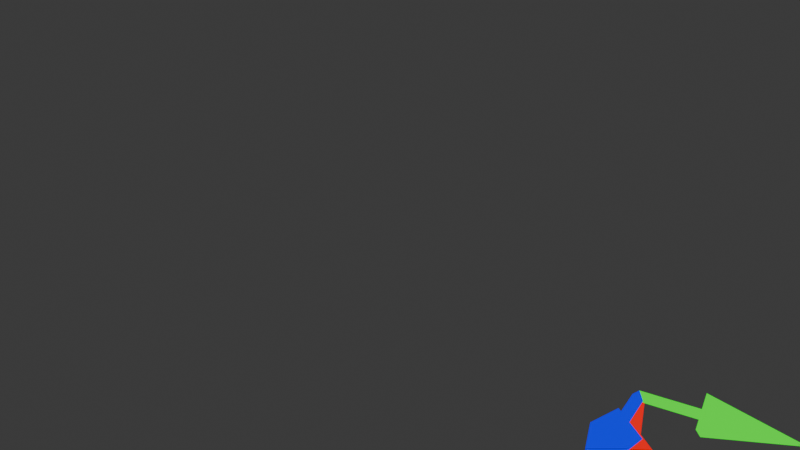 # Source: Aite_4.3_Custom_Matrix.blend  (saved by Blender 4.3.32; exported with 4.5.12 LTS)
import bpy
from mathutils import Matrix  # noqa: F401  (used for matrix-valued properties, if any)

bpy.ops.wm.read_factory_settings(use_empty=True)
scene = bpy.context.scene
scene.name = 'Scene'

# ---- collections
col_collection = bpy.data.collections.new('Collection'); scene.collection.children.link(col_collection)

# ---- materials (node trees are filled in below, after node groups)
mat_cd_emission = bpy.data.materials.new('Cd Emission')
mat_cd_emission.alpha_threshold = 0.0
mat_cd_emission.roughness = 0.5
mat_cd_emission.line_color = (0.0, 0.0, 0.0, 1.0)

# ---- node groups
ng_set_matrix = bpy.data.node_groups.new('Set Matrix', 'GeometryNodeTree')
_s = ng_set_matrix.interface.new_socket(name='Matrix', in_out='OUTPUT', socket_type='NodeSocketMatrix')
_s = ng_set_matrix.interface.new_socket(name='X axis', in_out='INPUT', socket_type='NodeSocketVector')
_s.min_value = -1e+04
_s.max_value = 1e+04
_s.hide_value = True
_s = ng_set_matrix.interface.new_socket(name='Y axis', in_out='INPUT', socket_type='NodeSocketVector')
_s.min_value = -1e+04
_s.max_value = 1e+04
_s.hide_value = True
_s = ng_set_matrix.interface.new_socket(name='Z axis', in_out='INPUT', socket_type='NodeSocketVector')
_s.min_value = -1e+04
_s.max_value = 1e+04
_s.hide_value = True
_s = ng_set_matrix.interface.new_socket(name='Translation', in_out='INPUT', socket_type='NodeSocketVector')
_s.min_value = -1e+04
_s.max_value = 1e+04
_N = ng_set_matrix.nodes; _L = ng_set_matrix.links
n0 = _N.new('NodeGroupOutput'); n0.name = 'Group Output'; n0.location = (290, 0)
n1 = _N.new('NodeGroupInput'); n1.name = 'Group Input'; n1.location = (-300, 0)
n2 = _N.new('FunctionNodeCombineMatrix'); n2.name = 'Combine Matrix.001'; n2.location = (100, 120)
n3 = _N.new('ShaderNodeSeparateXYZ'); n3.name = 'Separate XYZ'; n3.location = (-100, 60)
n3.hide = True
n4 = _N.new('ShaderNodeSeparateXYZ'); n4.name = 'Separate XYZ.001'; n4.location = (-100, 0)
n4.hide = True
n5 = _N.new('ShaderNodeSeparateXYZ'); n5.name = 'Separate XYZ.002'; n5.location = (-100, -60)
n5.hide = True
n6 = _N.new('ShaderNodeSeparateXYZ'); n6.name = 'Separate XYZ.003'; n6.location = (-100, -120)
n6.hide = True
_L.new(n3.outputs[2], n2.inputs[2])
_L.new(n6.outputs[0], n2.inputs[12])
_L.new(n5.outputs[2], n2.inputs[10])
_L.new(n5.outputs[0], n2.inputs[8])
_L.new(n5.outputs[1], n2.inputs[9])
_L.new(n6.outputs[2], n2.inputs[14])
_L.new(n3.outputs[1], n2.inputs[1])
_L.new(n6.outputs[1], n2.inputs[13])
_L.new(n4.outputs[0], n2.inputs[4])
_L.new(n4.outputs[1], n2.inputs[5])
_L.new(n4.outputs[2], n2.inputs[6])
_L.new(n3.outputs[0], n2.inputs[0])
_L.new(n1.outputs[0], n3.inputs[0])
_L.new(n1.outputs[2], n5.inputs[0])
_L.new(n1.outputs[1], n4.inputs[0])
_L.new(n2.outputs[0], n0.inputs[0])
_L.new(n1.outputs[3], n6.inputs[0])
n0.is_active_output = True
ng_separate_matrix_to_vector = bpy.data.node_groups.new('Separate Matrix to Vector', 'GeometryNodeTree')
_s = ng_separate_matrix_to_vector.interface.new_socket(name='X axis', in_out='OUTPUT', socket_type='NodeSocketVector')
_s = ng_separate_matrix_to_vector.interface.new_socket(name='Y axis', in_out='OUTPUT', socket_type='NodeSocketVector')
_s = ng_separate_matrix_to_vector.interface.new_socket(name='Z axis', in_out='OUTPUT', socket_type='NodeSocketVector')
_s = ng_separate_matrix_to_vector.interface.new_socket(name='Translation', in_out='OUTPUT', socket_type='NodeSocketVector')
_s = ng_separate_matrix_to_vector.interface.new_socket(name='Matrix', in_out='INPUT', socket_type='NodeSocketMatrix')
_N = ng_separate_matrix_to_vector.nodes; _L = ng_separate_matrix_to_vector.links
n0 = _N.new('NodeGroupOutput'); n0.name = 'Group Output'; n0.location = (280, 0)
n1 = _N.new('NodeGroupInput'); n1.name = 'Group Input'; n1.location = (-290, 0)
n2 = _N.new('FunctionNodeSeparateMatrix'); n2.name = 'Separate Matrix'; n2.location = (-90, 140)
n3 = _N.new('ShaderNodeCombineXYZ'); n3.name = 'Combine XYZ'; n3.location = (90, 140)
n4 = _N.new('ShaderNodeCombineXYZ'); n4.name = 'Combine XYZ.001'; n4.location = (90, 0)
n5 = _N.new('ShaderNodeCombineXYZ'); n5.name = 'Combine XYZ.002'; n5.location = (90, -140)
n6 = _N.new('ShaderNodeCombineXYZ'); n6.name = 'Combine XYZ.003'; n6.location = (80, -280)
_L.new(n2.outputs[5], n4.inputs[1])
_L.new(n2.outputs[9], n5.inputs[1])
_L.new(n2.outputs[2], n3.inputs[2])
_L.new(n2.outputs[6], n4.inputs[2])
_L.new(n2.outputs[8], n5.inputs[0])
_L.new(n2.outputs[0], n3.inputs[0])
_L.new(n2.outputs[10], n5.inputs[2])
_L.new(n2.outputs[4], n4.inputs[0])
_L.new(n2.outputs[1], n3.inputs[1])
_L.new(n3.outputs[0], n0.inputs[0])
_L.new(n4.outputs[0], n0.inputs[1])
_L.new(n5.outputs[0], n0.inputs[2])
_L.new(n2.outputs[12], n6.inputs[0])
_L.new(n2.outputs[13], n6.inputs[1])
_L.new(n2.outputs[14], n6.inputs[2])
_L.new(n6.outputs[0], n0.inputs[3])
_L.new(n1.outputs[0], n2.inputs[0])
n0.is_active_output = True
ng_sample_curves_matrix = bpy.data.node_groups.new('Sample Curves Matrix', 'GeometryNodeTree')
_s = ng_sample_curves_matrix.interface.new_socket(name='Matrix', in_out='OUTPUT', socket_type='NodeSocketMatrix')
_s = ng_sample_curves_matrix.interface.new_socket(name='Position', in_out='OUTPUT', socket_type='NodeSocketVector')
_s = ng_sample_curves_matrix.interface.new_socket(name='Curves', in_out='INPUT', socket_type='NodeSocketGeometry')
_s = ng_sample_curves_matrix.interface.new_socket(name='Factor', in_out='INPUT', socket_type='NodeSocketFloat')
_s.subtype = 'FACTOR'
_s.min_value = 0.0
_s.max_value = 1.0
_s = ng_sample_curves_matrix.interface.new_socket(name='All Curves', in_out='INPUT', socket_type='NodeSocketBool')
_s = ng_sample_curves_matrix.interface.new_socket(name='Curve Index', in_out='INPUT', socket_type='NodeSocketInt')
_N = ng_sample_curves_matrix.nodes; _L = ng_sample_curves_matrix.links
n0 = _N.new('NodeGroupOutput'); n0.name = 'Group Output'; n0.location = (640, 20)
n1 = _N.new('NodeGroupInput'); n1.name = 'Group Input'; n1.location = (-640, 0)
n2 = _N.new('GeometryNodeSampleCurve'); n2.name = 'Sample Curve'; n2.location = (-280, 40)
n3 = _N.new('ShaderNodeVectorMath'); n3.name = 'Vector Math'; n3.location = (-100, -40)
n3.hide = True
n3.operation = 'CROSS_PRODUCT'
n4 = _N.new('ShaderNodeVectorMath'); n4.name = 'Vector Math.001'; n4.location = (60, -40)
n4.hide = True
n4.operation = 'NORMALIZE'
n5 = _N.new('GeometryNodeGroup'); n5.name = 'Group'; n5.location = (280, 40)
n5.node_tree = ng_set_matrix
n6 = _N.new('GeometryNodeSwitch'); n6.name = 'Switch'; n6.location = (460, 60)
n6.input_type = 'MATRIX'
n7 = _N.new('GeometryNodeSampleCurve'); n7.name = 'Sample Curve.001'; n7.location = (-280, -280)
n7.use_all_curves = True
n8 = _N.new('ShaderNodeVectorMath'); n8.name = 'Vector Math.002'; n8.location = (-100, -360)
n8.hide = True
n8.operation = 'CROSS_PRODUCT'
n9 = _N.new('ShaderNodeVectorMath'); n9.name = 'Vector Math.003'; n9.location = (60, -360)
n9.hide = True
n9.operation = 'NORMALIZE'
n10 = _N.new('GeometryNodeGroup'); n10.name = 'Group.001'; n10.location = (280, -280)
n10.node_tree = ng_set_matrix
n11 = _N.new('GeometryNodeSwitch'); n11.name = 'Switch.001'; n11.location = (460, -120)
n11.input_type = 'VECTOR'
_L.new(n2.outputs[1], n5.inputs[3])
_L.new(n3.outputs[0], n4.inputs[0])
_L.new(n2.outputs[2], n3.inputs[0])
_L.new(n2.outputs[2], n5.inputs[1])
_L.new(n2.outputs[3], n5.inputs[2])
_L.new(n4.outputs[0], n5.inputs[0])
_L.new(n2.outputs[3], n3.inputs[1])
_L.new(n1.outputs[0], n2.inputs[0])
_L.new(n6.outputs[0], n0.inputs[0])
_L.new(n1.outputs[2], n6.inputs[0])
_L.new(n5.outputs[0], n6.inputs[1])
_L.new(n7.outputs[1], n10.inputs[3])
_L.new(n8.outputs[0], n9.inputs[0])
_L.new(n7.outputs[2], n8.inputs[0])
_L.new(n7.outputs[2], n10.inputs[1])
_L.new(n7.outputs[3], n10.inputs[2])
_L.new(n9.outputs[0], n10.inputs[0])
_L.new(n7.outputs[3], n8.inputs[1])
_L.new(n10.outputs[0], n6.inputs[2])
_L.new(n1.outputs[0], n7.inputs[0])
_L.new(n1.outputs[1], n7.inputs[2])
_L.new(n1.outputs[1], n2.inputs[2])
_L.new(n1.outputs[3], n2.inputs[4])
_L.new(n1.outputs[2], n11.inputs[0])
_L.new(n2.outputs[1], n11.inputs[1])
_L.new(n7.outputs[1], n11.inputs[2])
_L.new(n11.outputs[0], n0.inputs[1])
n0.is_active_output = True
ng_move_alone_curves = bpy.data.node_groups.new('Move Alone Curves', 'GeometryNodeTree')
_s = ng_move_alone_curves.interface.new_socket(name='Geometry', in_out='OUTPUT', socket_type='NodeSocketGeometry')
_s = ng_move_alone_curves.interface.new_socket(name='Geometry', in_out='INPUT', socket_type='NodeSocketGeometry')
_s = ng_move_alone_curves.interface.new_socket(name='Curves', in_out='INPUT', socket_type='NodeSocketGeometry')
_s = ng_move_alone_curves.interface.new_socket(name='Factor', in_out='INPUT', socket_type='NodeSocketFloat')
_s.subtype = 'FACTOR'
_s.min_value = 0.0
_s.max_value = 1.0
_s = ng_move_alone_curves.interface.new_socket(name='All Curves', in_out='INPUT', socket_type='NodeSocketBool')
_s = ng_move_alone_curves.interface.new_socket(name='Curve Index', in_out='INPUT', socket_type='NodeSocketInt')
_s = ng_move_alone_curves.interface.new_socket(name='Offset', in_out='INPUT', socket_type='NodeSocketVector')
_s.min_value = -1e+04
_s.max_value = 1e+04
_N = ng_move_alone_curves.nodes; _L = ng_move_alone_curves.links
n0 = _N.new('NodeGroupOutput'); n0.name = 'Group Output'; n0.location = (840, -40)
n1 = _N.new('NodeGroupInput'); n1.name = 'Group Input'; n1.location = (-1100, -40)
n2 = _N.new('GeometryNodeGroup'); n2.name = 'Group.004'; n2.location = (-740, -60)
n2.width = 228
n2.node_tree = ng_sample_curves_matrix
n3 = _N.new('GeometryNodeSetPosition'); n3.name = 'Set Position.001'; n3.location = (570, -40)
n4 = _N.new('GeometryNodeInputPosition'); n4.name = 'Position'; n4.location = (30, -180)
n5 = _N.new('FunctionNodeTransformPoint'); n5.name = 'Transform Point'; n5.location = (250, -140)
n6 = _N.new('GeometryNodeSetInstanceTransform'); n6.name = 'Set Instance Transform'; n6.location = (170, -60)
n7 = _N.new('FunctionNodeInputBool'); n7.name = 'Boolean'; n7.location = (30, -140)
n7.width = 100
n7.hide = True
n7.boolean = True
n7.outputs[0].default_value = False
n8 = _N.new('GeometryNodeGroup'); n8.name = 'Group'; n8.location = (30, -120)
n8.node_tree = ng_separate_matrix_to_vector
n9 = _N.new('GeometryNodeGroup'); n9.name = 'Group.001'; n9.location = (210, -80)
n9.node_tree = ng_set_matrix
n9.inputs[3].default_value = (0.0, 0.0, 0.0)
n10 = _N.new('FunctionNodeTransformPoint'); n10.name = 'Transform Point.001'; n10.location = (390, -40)
n11 = _N.new('GeometryNodeSetPosition'); n11.name = 'Set Position.002'; n11.location = (370, -40)
n12 = _N.new('GeometryNodeSeparateComponents'); n12.name = 'Separate Components'; n12.location = (-740, 160)
n13 = _N.new('GeometryNodeJoinGeometry'); n13.name = 'Join Geometry'; n13.location = (660, -60)
n13.width = 136
n13.hide = True
n14 = _N.new('GeometryNodeJoinGeometry'); n14.name = 'Join Geometry.001'; n14.location = (-520, 140)
n14.width = 136
n14.hide = True
n15 = _N.new('NodeFrame'); n15.name = 'Frame'; n15.location = (-100, -40)
n15.label = 'instance part'
n15.width = 540
n16 = _N.new('NodeFrame'); n16.name = 'Frame.001'; n16.location = (-100, 260)
n16.label = 'geo part'
n16.width = 740
n17 = _N.new('NodeFrame'); n17.name = 'Frame.002'; n17.location = (-100, -280)
n17.label = 'offset culculate'
n17.width = 560
n3.parent = n16
n4.parent = n16
n5.parent = n16
n6.parent = n15
n7.parent = n15
n8.parent = n17
n9.parent = n17
n10.parent = n17
n11.parent = n15
_L.new(n1.outputs[1], n2.inputs[0])
_L.new(n1.outputs[3], n2.inputs[2])
_L.new(n1.outputs[4], n2.inputs[3])
_L.new(n1.outputs[2], n2.inputs[1])
_L.new(n4.outputs[0], n5.inputs[0])
_L.new(n2.outputs[0], n5.inputs[1])
_L.new(n5.outputs[0], n3.inputs[2])
_L.new(n2.outputs[0], n6.inputs[2])
_L.new(n7.outputs[0], n6.inputs[1])
_L.new(n2.outputs[0], n8.inputs[0])
_L.new(n8.outputs[0], n9.inputs[0])
_L.new(n8.outputs[1], n9.inputs[1])
_L.new(n8.outputs[2], n9.inputs[2])
_L.new(n9.outputs[0], n10.inputs[1])
_L.new(n6.outputs[0], n11.inputs[0])
_L.new(n10.outputs[0], n11.inputs[3])
_L.new(n1.outputs[5], n10.inputs[0])
_L.new(n1.outputs[0], n12.inputs[0])
_L.new(n12.outputs[5], n6.inputs[0])
_L.new(n3.outputs[0], n13.inputs[0])
_L.new(n11.outputs[0], n13.inputs[0])
_L.new(n13.outputs[0], n0.inputs[0])
_L.new(n14.outputs[0], n3.inputs[0])
_L.new(n12.outputs[0], n14.inputs[0])
_L.new(n12.outputs[3], n14.inputs[0])
_L.new(n12.outputs[1], n14.inputs[0])
_L.new(n12.outputs[2], n14.inputs[0])
_L.new(n12.outputs[4], n14.inputs[0])
_L.new(n10.outputs[0], n3.inputs[3])
n0.is_active_output = True
ng_stretch_alone_curve = bpy.data.node_groups.new('Stretch Alone Curve', 'GeometryNodeTree')
_s = ng_stretch_alone_curve.interface.new_socket(name='Geometry', in_out='OUTPUT', socket_type='NodeSocketGeometry')
_s = ng_stretch_alone_curve.interface.new_socket(name='Geometry', in_out='INPUT', socket_type='NodeSocketGeometry')
_s = ng_stretch_alone_curve.interface.new_socket(name='Curves', in_out='INPUT', socket_type='NodeSocketGeometry')
_s = ng_stretch_alone_curve.interface.new_socket(name='To Min', in_out='INPUT', socket_type='NodeSocketFloat')
_s.min_value = 0.0
_s.max_value = 1.0
_s = ng_stretch_alone_curve.interface.new_socket(name='To Max', in_out='INPUT', socket_type='NodeSocketFloat')
_s.default_value = 1.0
_s.min_value = 0.0
_s.max_value = 1.0
_s = ng_stretch_alone_curve.interface.new_socket(name='Curve Index', in_out='INPUT', socket_type='NodeSocketInt')
_N = ng_stretch_alone_curve.nodes; _L = ng_stretch_alone_curve.links
n0 = _N.new('NodeGroupOutput'); n0.name = 'Group Output'; n0.location = (960, -160)
n1 = _N.new('NodeGroupInput'); n1.name = 'Group Input'; n1.location = (-660, 0)
n2 = _N.new('GeometryNodeGroup'); n2.name = 'Group.006'; n2.location = (300, 60)
n2.width = 236
n2.node_tree = ng_sample_curves_matrix
n2.inputs[2].default_value = False
n3 = _N.new('FunctionNodeTransformPoint'); n3.name = 'Transform Point.002'; n3.location = (600, -20)
n4 = _N.new('GeometryNodeInputPosition'); n4.name = 'Position.001'; n4.location = (-460, -70)
n5 = _N.new('GeometryNodeSetPosition'); n5.name = 'Set Position'; n5.location = (780, 20)
n6 = _N.new('GeometryNodeBoundBox'); n6.name = 'Bounding Box'; n6.location = (-280, -120)
n7 = _N.new('ShaderNodeSeparateXYZ'); n7.name = 'Separate XYZ'; n7.location = (-100, -160)
n7.hide = True
n8 = _N.new('ShaderNodeSeparateXYZ'); n8.name = 'Separate XYZ.001'; n8.location = (-100, -210)
n8.hide = True
n9 = _N.new('ShaderNodeMapRange'); n9.name = 'Map Range'; n9.location = (80, -160)
n10 = _N.new('ShaderNodeSeparateXYZ'); n10.name = 'Separate XYZ.002'; n10.location = (-100, -60)
n10.hide = True
n11 = _N.new('GeometryNodeCaptureAttribute'); n11.name = 'Capture Attribute'; n11.location = (-280, 20)
n11.capture_items.clear()
_L.new(n11.outputs[1], n3.inputs[0])
_L.new(n2.outputs[0], n3.inputs[1])
_L.new(n6.outputs[1], n7.inputs[0])
_L.new(n6.outputs[2], n8.inputs[0])
_L.new(n11.outputs[1], n10.inputs[0])
_L.new(n4.outputs[0], n11.inputs[1])
_L.new(n7.outputs[1], n9.inputs[1])
_L.new(n3.outputs[0], n5.inputs[2])
_L.new(n8.outputs[1], n9.inputs[2])
_L.new(n10.outputs[1], n9.inputs[0])
_L.new(n9.outputs[0], n2.inputs[1])
_L.new(n11.outputs[0], n5.inputs[0])
_L.new(n1.outputs[1], n2.inputs[0])
_L.new(n1.outputs[0], n6.inputs[0])
_L.new(n1.outputs[0], n11.inputs[0])
_L.new(n5.outputs[0], n0.inputs[0])
_L.new(n1.outputs[2], n9.inputs[3])
_L.new(n1.outputs[3], n9.inputs[4])
_L.new(n1.outputs[4], n2.inputs[3])
n0.is_active_output = True
ng_matrix_axis_mesh_temple = bpy.data.node_groups.new('Matrix Axis Mesh Temple', 'GeometryNodeTree')
_s = ng_matrix_axis_mesh_temple.interface.new_socket(name='Geometry', in_out='OUTPUT', socket_type='NodeSocketGeometry')
_s = ng_matrix_axis_mesh_temple.interface.new_socket(name='Size', in_out='INPUT', socket_type='NodeSocketFloat')
_s.default_value = 0.1
_s.min_value = 0.0001
_s = ng_matrix_axis_mesh_temple.interface.new_socket(name='Length', in_out='INPUT', socket_type='NodeSocketFloat')
_s.subtype = 'DISTANCE'
_s.default_value = 6.0
_s = ng_matrix_axis_mesh_temple.interface.new_socket(name='Scale', in_out='INPUT', socket_type='NodeSocketFloat')
_s.default_value = 0.5
_s.min_value = -1e+04
_s.max_value = 1e+04
_N = ng_matrix_axis_mesh_temple.nodes; _L = ng_matrix_axis_mesh_temple.links
n0 = _N.new('NodeGroupOutput'); n0.name = 'Group Output'; n0.location = (1820, 220)
n1 = _N.new('NodeGroupInput'); n1.name = 'Group Input'; n1.location = (-2120, -520)
n2 = _N.new('GeometryNodeMeshCone'); n2.name = 'Cone'; n2.location = (-1280, -660)
n2.inputs[0].default_value = 4
n3 = _N.new('GeometryNodeStoreNamedAttribute'); n3.name = 'Store Named Attribute'; n3.location = (940, -260)
n3.label = 'Cd B'
n3.data_type = 'FLOAT_VECTOR'
n3.domain = 'INSTANCE'
n3.inputs[2].default_value = 'Cd'
n3.inputs[3].default_value = (0.0, 0.0, 1.0)
n4 = _N.new('GeometryNodeCurveToMesh'); n4.name = 'Curve to Mesh'; n4.location = (-1460, -380)
n4.inputs[3].default_value = True
n5 = _N.new('GeometryNodeCurvePrimitiveLine'); n5.name = 'Curve Line'; n5.location = (-1640, -380)
n6 = _N.new('GeometryNodeCurvePrimitiveCircle'); n6.name = 'Curve Circle'; n6.location = (-1480, -680)
n6.inputs[0].default_value = 4
n7 = _N.new('GeometryNodeJoinGeometry'); n7.name = 'Join Geometry'; n7.location = (-1060, -420)
n7.hide = True
n8 = _N.new('GeometryNodeInstanceOnPoints'); n8.name = 'Instance on Points'; n8.location = (-1060, -600)
n9 = _N.new('GeometryNodeInputIndex'); n9.name = 'Index'; n9.location = (-1640, -880)
n10 = _N.new('FunctionNodeBooleanMath'); n10.name = 'Boolean Math'; n10.location = (-1480, -900)
n10.hide = True
n10.operation = 'NOT'
n11 = _N.new('GeometryNodeGeometryToInstance'); n11.name = 'Geometry to Instance.001'; n11.location = (-1260, -420)
n11.hide = True
n12 = _N.new('ShaderNodeMath'); n12.name = 'Math'; n12.location = (-1800, -720)
n12.operation = 'MULTIPLY'
n12.inputs[1].default_value = 4.0
n13 = _N.new('ShaderNodeMath'); n13.name = 'Math.001'; n13.location = (-1480, -940)
n13.operation = 'MULTIPLY'
n13.inputs[1].default_value = 3.8
n14 = _N.new('GeometryNodeStoreNamedAttribute'); n14.name = 'Store Named Attribute.001'; n14.location = (940, 220)
n14.label = 'Cd G'
n14.data_type = 'FLOAT_VECTOR'
n14.domain = 'INSTANCE'
n14.inputs[2].default_value = 'Cd'
n14.inputs[3].default_value = (0.0, 1.0, 0.0)
n15 = _N.new('GeometryNodeTransform'); n15.name = 'Transform Geometry'; n15.location = (460, 80)
n15.inputs[2].default_value = (-1.571, 0.0, 0.0)
n16 = _N.new('GeometryNodeTransform'); n16.name = 'Transform Geometry.001'; n16.location = (400, 520)
n16.hide = True
n16.inputs[2].default_value = (0.0, 1.571, 0.0)
n17 = _N.new('GeometryNodeStoreNamedAttribute'); n17.name = 'Store Named Attribute.002'; n17.location = (940, 540)
n17.label = 'Cd R'
n17.data_type = 'FLOAT_VECTOR'
n17.domain = 'INSTANCE'
n17.inputs[2].default_value = 'Cd'
n17.inputs[3].default_value = (1.0, 0.0, 0.0)
n18 = _N.new('GeometryNodeJoinGeometry'); n18.name = 'Join Geometry.001'; n18.location = (1190, 190)
n19 = _N.new('GeometryNodeSetMaterial'); n19.name = 'Set Material'; n19.location = (1410, 230)
n19.inputs[2].default_value = mat_cd_emission
n20 = _N.new('NodeReroute'); n20.name = 'Reroute'; n20.location = (-1860, -560)
n20.width = 16
n20.socket_idname = 'NodeSocketFloat'
n21 = _N.new('GeometryNodeStringToCurves'); n21.name = 'String to Curves'; n21.location = (-360, 780)
n21.font = None
n21.align_x = 'CENTER'
n21.align_y = 'MIDDLE'
n21.inputs[0].default_value = 'X'
n22 = _N.new('GeometryNodeJoinGeometry'); n22.name = 'Join Geometry.002'; n22.location = (730, 500)
n22.hide = True
n23 = _N.new('GeometryNodeFillCurve'); n23.name = 'Fill Curve'; n23.location = (60, 780)
n24 = _N.new('GeometryNodeGeometryToInstance'); n24.name = 'Geometry to Instance'; n24.location = (220, 780)
n25 = _N.new('GeometryNodeSetPosition'); n25.name = 'Set Position'; n25.location = (400, 800)
n26 = _N.new('GeometryNodeTransform'); n26.name = 'Transform Geometry.002'; n26.location = (-120, 780)
n26.inputs[2].default_value = (1.571, 0.0, 0.0)
n27 = _N.new('GeometryNodeStringToCurves'); n27.name = 'String to Curves.001'; n27.location = (-360, 320)
n27.font = None
n27.align_x = 'CENTER'
n27.align_y = 'MIDDLE'
n27.inputs[0].default_value = 'Y'
n28 = _N.new('GeometryNodeFillCurve'); n28.name = 'Fill Curve.001'; n28.location = (60, 320)
n29 = _N.new('GeometryNodeGeometryToInstance'); n29.name = 'Geometry to Instance.002'; n29.location = (220, 320)
n30 = _N.new('GeometryNodeSetPosition'); n30.name = 'Set Position.001'; n30.location = (400, 340)
n31 = _N.new('GeometryNodeTransform'); n31.name = 'Transform Geometry.003'; n31.location = (-120, 320)
n31.inputs[2].default_value = (1.571, 0.0, 1.571)
n32 = _N.new('GeometryNodeJoinGeometry'); n32.name = 'Join Geometry.003'; n32.location = (680, 100)
n32.hide = True
n33 = _N.new('GeometryNodeStringToCurves'); n33.name = 'String to Curves.002'; n33.location = (-300, -480)
n33.font = None
n33.align_x = 'CENTER'
n33.align_y = 'MIDDLE'
n33.inputs[0].default_value = 'Z'
n34 = _N.new('GeometryNodeFillCurve'); n34.name = 'Fill Curve.002'; n34.location = (120, -480)
n35 = _N.new('GeometryNodeGeometryToInstance'); n35.name = 'Geometry to Instance.003'; n35.location = (280, -480)
n36 = _N.new('GeometryNodeSetPosition'); n36.name = 'Set Position.002'; n36.location = (460, -460)
n37 = _N.new('GeometryNodeTransform'); n37.name = 'Transform Geometry.004'; n37.location = (-60, -480)
n37.inputs[2].default_value = (1.571, 0.0, 1.571)
n38 = _N.new('GeometryNodeJoinGeometry'); n38.name = 'Join Geometry.004'; n38.location = (700, -360)
n38.hide = True
n39 = _N.new('ShaderNodeMath'); n39.name = 'Math.002'; n39.location = (-680, 300)
n39.inputs[0].default_value = 1.8
n40 = _N.new('ShaderNodeMath'); n40.name = 'Math.003'; n40.location = (-900, 200)
n40.inputs[1].default_value = -0.1
n41 = _N.new('ShaderNodeCombineXYZ'); n41.name = 'Combine XYZ'; n41.location = (220, 180)
n42 = _N.new('ShaderNodeMath'); n42.name = 'Math.004'; n42.location = (-900, -20)
n42.operation = 'SUBTRACT'
n42.inputs[1].default_value = 6.0
n43 = _N.new('ShaderNodeMath'); n43.name = 'Math.005'; n43.location = (-700, -20)
n43.inputs[0].default_value = 8.7
n44 = _N.new('ShaderNodeCombineXYZ'); n44.name = 'Combine XYZ.001'; n44.location = (220, -120)
n45 = _N.new('ShaderNodeCombineXYZ'); n45.name = 'Combine XYZ.002'; n45.location = (220, 660)
n46 = _N.new('GeometryNodeTransform'); n46.name = 'Transform Geometry.005'; n46.location = (1640, 220)
n47 = _N.new('ShaderNodeMath'); n47.name = 'Math.006'; n47.location = (1420, 0)
n47.inputs[1].default_value = 0.0
n48 = _N.new('GeometryNodeInputNamedAttribute'); n48.name = 'Named Attribute'; n48.location = (-1485, -380)
n48.inputs[0].default_value = 'radius'
n49 = _N.new('GeometryNodeSwitch'); n49.name = 'Switch'; n49.location = (-1485, -380)
n49.input_type = 'FLOAT'
n49.inputs[1].default_value = 1.0
_L.new(n7.outputs[0], n15.inputs[0])
_L.new(n10.outputs[0], n8.inputs[3])
_L.new(n38.outputs[0], n3.inputs[0])
_L.new(n2.outputs[0], n8.inputs[2])
_L.new(n20.outputs[0], n6.inputs[4])
_L.new(n5.outputs[0], n8.inputs[0])
_L.new(n17.outputs[0], n18.inputs[0])
_L.new(n12.outputs[0], n2.inputs[4])
_L.new(n11.outputs[0], n7.inputs[0])
_L.new(n12.outputs[0], n13.inputs[0])
_L.new(n14.outputs[0], n18.inputs[0])
_L.new(n5.outputs[0], n4.inputs[0])
_L.new(n20.outputs[0], n12.inputs[0])
_L.new(n6.outputs[0], n4.inputs[1])
_L.new(n18.outputs[0], n19.inputs[0])
_L.new(n13.outputs[0], n2.inputs[5])
_L.new(n8.outputs[0], n7.inputs[0])
_L.new(n3.outputs[0], n18.inputs[0])
_L.new(n7.outputs[0], n16.inputs[0])
_L.new(n4.outputs[0], n11.inputs[0])
_L.new(n9.outputs[0], n10.inputs[0])
_L.new(n46.outputs[0], n0.inputs[0])
_L.new(n1.outputs[0], n20.inputs[0])
_L.new(n16.outputs[0], n22.inputs[0])
_L.new(n26.outputs[0], n23.inputs[0])
_L.new(n23.outputs[0], n24.inputs[0])
_L.new(n24.outputs[0], n25.inputs[0])
_L.new(n1.outputs[1], n5.inputs[3])
_L.new(n22.outputs[0], n17.inputs[0])
_L.new(n25.outputs[0], n22.inputs[0])
_L.new(n21.outputs[0], n26.inputs[0])
_L.new(n31.outputs[0], n28.inputs[0])
_L.new(n28.outputs[0], n29.inputs[0])
_L.new(n29.outputs[0], n30.inputs[0])
_L.new(n27.outputs[0], n31.inputs[0])
_L.new(n15.outputs[0], n32.inputs[0])
_L.new(n30.outputs[0], n32.inputs[0])
_L.new(n32.outputs[0], n14.inputs[0])
_L.new(n37.outputs[0], n34.inputs[0])
_L.new(n34.outputs[0], n35.inputs[0])
_L.new(n35.outputs[0], n36.inputs[0])
_L.new(n33.outputs[0], n37.inputs[0])
_L.new(n7.outputs[0], n38.inputs[0])
_L.new(n36.outputs[0], n38.inputs[0])
_L.new(n39.outputs[0], n33.inputs[1])
_L.new(n39.outputs[0], n27.inputs[1])
_L.new(n39.outputs[0], n21.inputs[1])
_L.new(n40.outputs[0], n39.inputs[1])
_L.new(n20.outputs[0], n40.inputs[0])
_L.new(n41.outputs[0], n30.inputs[3])
_L.new(n1.outputs[1], n42.inputs[0])
_L.new(n42.outputs[0], n43.inputs[1])
_L.new(n43.outputs[0], n41.inputs[1])
_L.new(n43.outputs[0], n44.inputs[2])
_L.new(n44.outputs[0], n36.inputs[3])
_L.new(n45.outputs[0], n25.inputs[3])
_L.new(n43.outputs[0], n45.inputs[0])
_L.new(n19.outputs[0], n46.inputs[0])
_L.new(n47.outputs[0], n46.inputs[3])
_L.new(n1.outputs[2], n47.inputs[0])
_L.new(n48.outputs[1], n49.inputs[0])
_L.new(n48.outputs[0], n49.inputs[2])
_L.new(n49.outputs[0], n4.inputs[2])
n0.is_active_output = True
ng_separate_matrix_rotation = bpy.data.node_groups.new('Separate Matrix Rotation', 'GeometryNodeTree')
_s = ng_separate_matrix_rotation.interface.new_socket(name='3x3 Matrix', in_out='OUTPUT', socket_type='NodeSocketMatrix')
_s = ng_separate_matrix_rotation.interface.new_socket(name='Rotation', in_out='OUTPUT', socket_type='NodeSocketRotation')
_s = ng_separate_matrix_rotation.interface.new_socket(name='Translation', in_out='OUTPUT', socket_type='NodeSocketVector')
_s = ng_separate_matrix_rotation.interface.new_socket(name='4x4 Matrix', in_out='INPUT', socket_type='NodeSocketMatrix')
_s.hide_value = True
_N = ng_separate_matrix_rotation.nodes; _L = ng_separate_matrix_rotation.links
n0 = _N.new('NodeGroupOutput'); n0.name = 'Group Output'; n0.location = (480, 0)
n1 = _N.new('NodeGroupInput'); n1.name = 'Group Input'; n1.location = (-290, 0)
n2 = _N.new('GeometryNodeGroup'); n2.name = 'Group.009'; n2.location = (-100, 0)
n2.node_tree = ng_separate_matrix_to_vector
n3 = _N.new('GeometryNodeGroup'); n3.name = 'Group.010'; n3.location = (80, 0)
n3.node_tree = ng_set_matrix
n3.inputs[3].default_value = (0.0, 0.0, 0.0)
n4 = _N.new('FunctionNodeSeparateTransform'); n4.name = 'Separate Transform'; n4.location = (-100, -180)
_L.new(n2.outputs[1], n3.inputs[1])
_L.new(n2.outputs[0], n3.inputs[0])
_L.new(n2.outputs[2], n3.inputs[2])
_L.new(n1.outputs[0], n2.inputs[0])
_L.new(n3.outputs[0], n0.inputs[0])
_L.new(n1.outputs[0], n4.inputs[0])
_L.new(n4.outputs[1], n0.inputs[1])
_L.new(n2.outputs[3], n0.inputs[2])
n0.is_active_output = True
ng_custom_matrix_temple = bpy.data.node_groups.new('Custom Matrix Temple', 'GeometryNodeTree')
_s = ng_custom_matrix_temple.interface.new_socket(name='Geometry', in_out='OUTPUT', socket_type='NodeSocketGeometry')
_s = ng_custom_matrix_temple.interface.new_socket(name='Geometry', in_out='INPUT', socket_type='NodeSocketGeometry')
ng_custom_matrix_temple.is_modifier = True
# nodes of 'Custom Matrix Temple' reference scene objects; filled in after objects exist

# ---- material node trees
mat_cd_emission.use_nodes = True; mat_cd_emission.node_tree.nodes.clear()
_N = mat_cd_emission.node_tree.nodes; _L = mat_cd_emission.node_tree.links
n0 = _N.new('ShaderNodeOutputMaterial'); n0.name = 'Material Output'; n0.location = (300, 300)
n1 = _N.new('ShaderNodeEmission'); n1.name = 'Emission'; n1.location = (80, 300)
n2 = _N.new('ShaderNodeAttribute'); n2.name = 'Attribute'; n2.location = (-120, 300)
n2.attribute_type = 'INSTANCER'
n2.attribute_name = 'Cd'
_L.new(n2.outputs[0], n1.inputs[0])
_L.new(n1.outputs[0], n0.inputs[0])
n0.is_active_output = True

# ---- world
world_world = bpy.data.worlds.new('World'); scene.world = world_world
world_world.use_nodes = True; world_world.node_tree.nodes.clear()
_N = world_world.node_tree.nodes; _L = world_world.node_tree.links
n0 = _N.new('ShaderNodeOutputWorld'); n0.name = 'World Output'; n0.location = (300, 300)
n1 = _N.new('ShaderNodeBackground'); n1.name = 'Background'; n1.location = (10, 300)
n1.inputs[0].default_value = (0.05088, 0.05088, 0.05088, 1.0)
_L.new(n1.outputs[0], n0.inputs[0])
n0.is_active_output = True
world_world.color = (0.05088, 0.05088, 0.05088)
world_world.sun_shadow_jitter_overblur = 0.0

# ---- cameras
cam_camera = bpy.data.cameras.new('Camera')
cam_camera.clip_end = 100.0
cam_camera.ortho_scale = 7.314

# ---- lights
light_light = bpy.data.lights.new('Light', 'POINT')
light_light.energy = 1000.0
light_light.shadow_soft_size = 0.1

# ---- meshes
me_cube = bpy.data.meshes.new('Cube')
me_cube.from_pydata([(1.0, 1.0, 1.0), (1.0, 1.0, -1.0), (1.0, -1.0, 1.0), (1.0, -1.0, -1.0), (-1.0, 1.0, 1.0), (-1.0, 1.0, -1.0), (-1.0, -1.0, 1.0), (-1.0, -1.0, -1.0)], [], [(0, 4, 6, 2), (3, 2, 6, 7), (7, 6, 4, 5), (5, 1, 3, 7), (1, 0, 2, 3), (5, 4, 0, 1)])
_uv = me_cube.uv_layers.new(name='UVMap')
_uv.uv.foreach_set('vector', [0.625, 0.5, 0.875, 0.5, 0.875, 0.75, 0.625, 0.75, 0.375, 0.75, 0.625, 0.75, 0.625, 1.0, 0.375, 1.0, 0.375, 0.0, 0.625, 0.0, 0.625, 0.25, 0.375, 0.25, 0.125, 0.5, 0.375, 0.5, 0.375, 0.75, 0.125, 0.75, 0.375, 0.5, 0.625, 0.5, 0.625, 0.75, 0.375, 0.75, 0.375, 0.25, 0.625, 0.25, 0.625, 0.5, 0.375, 0.5])
me_cube.materials.append(mat_cd_emission)
me_cube.use_mirror_vertex_groups = False
me_cube.update()
me_suzanne = bpy.data.meshes.new('Suzanne')
me_suzanne.from_pydata([(0.4375, -0.7656, 0.1641), (-0.4375, -0.7656, 0.1641), (0.5, -0.6875, 0.09375), (-0.5, -0.6875, 0.09375), (0.5469, -0.5781, 0.05469), (-0.5469, -0.5781, 0.05469), (0.3516, -0.6172, -0.02344), (-0.3516, -0.6172, -0.02344), (0.3516, -0.7188, 0.03125), (-0.3516, -0.7188, 0.03125), (0.3516, -0.7812, 0.1328), (-0.3516, -0.7812, 0.1328), (0.2734, -0.7969, 0.1641), (-0.2734, -0.7969, 0.1641), (0.2031, -0.7422, 0.09375), (-0.2031, -0.7422, 0.09375), (0.1562, -0.6484, 0.05469), (-0.1562, -0.6484, 0.05469), (0.07812, -0.6562, 0.2422), (-0.07812, -0.6562, 0.2422), (0.1406, -0.7422, 0.2422), (-0.1406, -0.7422, 0.2422), (0.2422, -0.7969, 0.2422), (-0.2422, -0.7969, 0.2422), (0.2734, -0.7969, 0.3281), (-0.2734, -0.7969, 0.3281), (0.2031, -0.7422, 0.3906), (-0.2031, -0.7422, 0.3906), (0.1562, -0.6484, 0.4375), (-0.1562, -0.6484, 0.4375), (0.3516, -0.6172, 0.5156), (-0.3516, -0.6172, 0.5156), (0.3516, -0.7188, 0.4531), (-0.3516, -0.7188, 0.4531), (0.3516, -0.7812, 0.3594), (-0.3516, -0.7812, 0.3594), (0.4375, -0.7656, 0.3281), (-0.4375, -0.7656, 0.3281), (0.5, -0.6875, 0.3906), (-0.5, -0.6875, 0.3906), (0.5469, -0.5781, 0.4375), (-0.5469, -0.5781, 0.4375), (0.625, -0.5625, 0.2422), (-0.625, -0.5625, 0.2422), (0.5625, -0.6719, 0.2422), (-0.5625, -0.6719, 0.2422), (0.4688, -0.7578, 0.2422), (-0.4688, -0.7578, 0.2422), (0.4766, -0.7734, 0.2422), (-0.4766, -0.7734, 0.2422), (0.4453, -0.7812, 0.3359), (-0.4453, -0.7812, 0.3359), (0.3516, -0.8047, 0.375), (-0.3516, -0.8047, 0.375), (0.2656, -0.8203, 0.3359), (-0.2656, -0.8203, 0.3359), (0.2266, -0.8203, 0.2422), (-0.2266, -0.8203, 0.2422), (0.2656, -0.8203, 0.1562), (-0.2656, -0.8203, 0.1562), (0.3516, -0.8281, 0.2422), (-0.3516, -0.8281, 0.2422), (0.3516, -0.8047, 0.1172), (-0.3516, -0.8047, 0.1172), (0.4453, -0.7812, 0.1562), (-0.4453, -0.7812, 0.1562), (0.0, -0.7422, 0.4297), (0.0, -0.8203, 0.3516), (0.0, -0.7344, -0.6797), (0.0, -0.7812, -0.3203), (0.0, -0.7969, -0.1875), (0.0, -0.7188, -0.7734), (0.0, -0.6016, 0.4062), (0.0, -0.5703, 0.5703), (0.0, 0.5469, 0.8984), (0.0, 0.8516, 0.5625), (0.0, 0.8281, 0.07031), (0.0, 0.3516, -0.3828), (0.2031, -0.5625, -0.1875), (-0.2031, -0.5625, -0.1875), (0.3125, -0.5703, -0.4375), (-0.3125, -0.5703, -0.4375), (0.3516, -0.5703, -0.6953), (-0.3516, -0.5703, -0.6953), (0.3672, -0.5312, -0.8906), (-0.3672, -0.5312, -0.8906), (0.3281, -0.5234, -0.9453), (-0.3281, -0.5234, -0.9453), (0.1797, -0.5547, -0.9688), (-0.1797, -0.5547, -0.9688), (0.0, -0.5781, -0.9844), (0.4375, -0.5312, -0.1406), (-0.4375, -0.5312, -0.1406), (0.6328, -0.5391, -0.03906), (-0.6328, -0.5391, -0.03906), (0.8281, -0.4453, 0.1484), (-0.8281, -0.4453, 0.1484), (0.8594, -0.5938, 0.4297), (-0.8594, -0.5938, 0.4297), (0.7109, -0.625, 0.4844), (-0.7109, -0.625, 0.4844), (0.4922, -0.6875, 0.6016), (-0.4922, -0.6875, 0.6016), (0.3203, -0.7344, 0.7578), (-0.3203, -0.7344, 0.7578), (0.1562, -0.7578, 0.7188), (-0.1562, -0.7578, 0.7188), (0.0625, -0.75, 0.4922), (-0.0625, -0.75, 0.4922), (0.1641, -0.7734, 0.4141), (-0.1641, -0.7734, 0.4141), (0.125, -0.7656, 0.3047), (-0.125, -0.7656, 0.3047), (0.2031, -0.7422, 0.09375), (-0.2031, -0.7422, 0.09375), (0.375, -0.7031, 0.01562), (-0.375, -0.7031, 0.01562), (0.4922, -0.6719, 0.0625), (-0.4922, -0.6719, 0.0625), (0.625, -0.6484, 0.1875), (-0.625, -0.6484, 0.1875), (0.6406, -0.6484, 0.2969), (-0.6406, -0.6484, 0.2969), (0.6016, -0.6641, 0.375), (-0.6016, -0.6641, 0.375), (0.4297, -0.7188, 0.4375), (-0.4297, -0.7188, 0.4375), (0.25, -0.7578, 0.4688), (-0.25, -0.7578, 0.4688), (0.0, -0.7344, -0.7656), (0.1094, -0.7344, -0.7188), (-0.1094, -0.7344, -0.7188), (0.1172, -0.7109, -0.8359), (-0.1172, -0.7109, -0.8359), (0.0625, -0.6953, -0.8828), (-0.0625, -0.6953, -0.8828), (0.0, -0.6875, -0.8906), (0.0, -0.75, -0.1953), (0.0, -0.7422, -0.1406), (0.1016, -0.7422, -0.1484), (-0.1016, -0.7422, -0.1484), (0.125, -0.75, -0.2266), (-0.125, -0.75, -0.2266), (0.08594, -0.7422, -0.2891), (-0.08594, -0.7422, -0.2891), (0.3984, -0.6719, -0.04688), (-0.3984, -0.6719, -0.04688), (0.6172, -0.625, 0.05469), (-0.6172, -0.625, 0.05469), (0.7266, -0.6016, 0.2031), (-0.7266, -0.6016, 0.2031), (0.7422, -0.6562, 0.375), (-0.7422, -0.6562, 0.375), (0.6875, -0.7266, 0.4141), (-0.6875, -0.7266, 0.4141), (0.4375, -0.7969, 0.5469), (-0.4375, -0.7969, 0.5469), (0.3125, -0.8359, 0.6406), (-0.3125, -0.8359, 0.6406), (0.2031, -0.8516, 0.6172), (-0.2031, -0.8516, 0.6172), (0.1016, -0.8438, 0.4297), (-0.1016, -0.8438, 0.4297), (0.125, -0.8125, -0.1016), (-0.125, -0.8125, -0.1016), (0.2109, -0.7109, -0.4453), (-0.2109, -0.7109, -0.4453), (0.25, -0.6875, -0.7031), (-0.25, -0.6875, -0.7031), (0.2656, -0.6641, -0.8203), (-0.2656, -0.6641, -0.8203), (0.2344, -0.6328, -0.9141), (-0.2344, -0.6328, -0.9141), (0.1641, -0.6328, -0.9297), (-0.1641, -0.6328, -0.9297), (0.0, -0.6406, -0.9453), (0.0, -0.7266, 0.04688), (0.0, -0.7656, 0.2109), (0.3281, -0.7422, 0.4766), (-0.3281, -0.7422, 0.4766), (0.1641, -0.75, 0.1406), (-0.1641, -0.75, 0.1406), (0.1328, -0.7578, 0.2109), (-0.1328, -0.7578, 0.2109), (0.1172, -0.7344, -0.6875), (-0.1172, -0.7344, -0.6875), (0.07812, -0.75, -0.4453), (-0.07812, -0.75, -0.4453), (0.0, -0.75, -0.4453), (0.0, -0.7422, -0.3281), (0.09375, -0.7812, -0.2734), (-0.09375, -0.7812, -0.2734), (0.1328, -0.7969, -0.2266), (-0.1328, -0.7969, -0.2266), (0.1094, -0.7812, -0.1328), (-0.1094, -0.7812, -0.1328), (0.03906, -0.7812, -0.125), (-0.03906, -0.7812, -0.125), (0.0, -0.8281, -0.2031), (0.04688, -0.8125, -0.1484), (-0.04688, -0.8125, -0.1484), (0.09375, -0.8125, -0.1562), (-0.09375, -0.8125, -0.1562), (0.1094, -0.8281, -0.2266), (-0.1094, -0.8281, -0.2266), (0.07812, -0.8047, -0.25), (-0.07812, -0.8047, -0.25), (0.0, -0.8047, -0.2891), (0.2578, -0.5547, -0.3125), (-0.2578, -0.5547, -0.3125), (0.1641, -0.7109, -0.2422), (-0.1641, -0.7109, -0.2422), (0.1797, -0.7109, -0.3125), (-0.1797, -0.7109, -0.3125), (0.2344, -0.5547, -0.25), (-0.2344, -0.5547, -0.25), (0.0, -0.6875, -0.875), (0.04688, -0.6875, -0.8672), (-0.04688, -0.6875, -0.8672), (0.09375, -0.7109, -0.8203), (-0.09375, -0.7109, -0.8203), (0.09375, -0.7266, -0.7422), (-0.09375, -0.7266, -0.7422), (0.0, -0.6562, -0.7812), (0.09375, -0.6641, -0.75), (-0.09375, -0.6641, -0.75), (0.09375, -0.6406, -0.8125), (-0.09375, -0.6406, -0.8125), (0.04688, -0.6328, -0.8516), (-0.04688, -0.6328, -0.8516), (0.0, -0.6328, -0.8594), (0.1719, -0.7812, 0.2188), (-0.1719, -0.7812, 0.2188), (0.1875, -0.7734, 0.1562), (-0.1875, -0.7734, 0.1562), (0.3359, -0.7578, 0.4297), (-0.3359, -0.7578, 0.4297), (0.2734, -0.7734, 0.4219), (-0.2734, -0.7734, 0.4219), (0.4219, -0.7734, 0.3984), (-0.4219, -0.7734, 0.3984), (0.5625, -0.6953, 0.3516), (-0.5625, -0.6953, 0.3516), (0.5859, -0.6875, 0.2891), (-0.5859, -0.6875, 0.2891), (0.5781, -0.6797, 0.1953), (-0.5781, -0.6797, 0.1953), (0.4766, -0.7188, 0.1016), (-0.4766, -0.7188, 0.1016), (0.375, -0.7422, 0.0625), (-0.375, -0.7422, 0.0625), (0.2266, -0.7812, 0.1094), (-0.2266, -0.7812, 0.1094), (0.1797, -0.7812, 0.2969), (-0.1797, -0.7812, 0.2969), (0.2109, -0.7812, 0.375), (-0.2109, -0.7812, 0.375), (0.2344, -0.7578, 0.3594), (-0.2344, -0.7578, 0.3594), (0.1953, -0.7578, 0.2969), (-0.1953, -0.7578, 0.2969), (0.2422, -0.7578, 0.125), (-0.2422, -0.7578, 0.125), (0.375, -0.7266, 0.08594), (-0.375, -0.7266, 0.08594), (0.4609, -0.7031, 0.1172), (-0.4609, -0.7031, 0.1172), (0.5469, -0.6719, 0.2109), (-0.5469, -0.6719, 0.2109), (0.5547, -0.6719, 0.2812), (-0.5547, -0.6719, 0.2812), (0.5312, -0.6797, 0.3359), (-0.5312, -0.6797, 0.3359), (0.4141, -0.75, 0.3906), (-0.4141, -0.75, 0.3906), (0.2812, -0.7656, 0.3984), (-0.2812, -0.7656, 0.3984), (0.3359, -0.75, 0.4062), (-0.3359, -0.75, 0.4062), (0.2031, -0.75, 0.1719), (-0.2031, -0.75, 0.1719), (0.1953, -0.75, 0.2266), (-0.1953, -0.75, 0.2266), (0.1094, -0.6094, 0.4609), (-0.1094, -0.6094, 0.4609), (0.1953, -0.6172, 0.6641), (-0.1953, -0.6172, 0.6641), (0.3359, -0.5938, 0.6875), (-0.3359, -0.5938, 0.6875), (0.4844, -0.5547, 0.5547), (-0.4844, -0.5547, 0.5547), (0.6797, -0.4922, 0.4531), (-0.6797, -0.4922, 0.4531), (0.7969, -0.4609, 0.4062), (-0.7969, -0.4609, 0.4062), (0.7734, -0.375, 0.1641), (-0.7734, -0.375, 0.1641), (0.6016, -0.4141, 0.0), (-0.6016, -0.4141, 0.0), (0.4375, -0.4688, -0.09375), (-0.4375, -0.4688, -0.09375), (0.0, -0.2891, 0.8984), (0.0, 0.07812, 0.9844), (0.0, 0.6719, -0.1953), (0.0, -0.1875, -0.4609), (0.0, -0.4609, -0.9766), (0.0, -0.3438, -0.8047), (0.0, -0.3203, -0.5703), (0.0, -0.2812, -0.4844), (0.8516, -0.05469, 0.2344), (-0.8516, -0.05469, 0.2344), (0.8594, 0.04688, 0.3203), (-0.8594, 0.04688, 0.3203), (0.7734, 0.4375, 0.2656), (-0.7734, 0.4375, 0.2656), (0.4609, 0.7031, 0.4375), (-0.4609, 0.7031, 0.4375), (0.7344, -0.07031, -0.04688), (-0.7344, -0.07031, -0.04688), (0.5938, 0.1641, -0.125), (-0.5938, 0.1641, -0.125), (0.6406, 0.4297, -0.007812), (-0.6406, 0.4297, -0.007812), (0.3359, 0.6641, 0.05469), (-0.3359, 0.6641, 0.05469), (0.2344, -0.4062, -0.3516), (-0.2344, -0.4062, -0.3516), (0.1797, -0.2578, -0.4141), (-0.1797, -0.2578, -0.4141), (0.2891, -0.3828, -0.7109), (-0.2891, -0.3828, -0.7109), (0.25, -0.3906, -0.5), (-0.25, -0.3906, -0.5), (0.3281, -0.3984, -0.9141), (-0.3281, -0.3984, -0.9141), (0.1406, -0.3672, -0.7578), (-0.1406, -0.3672, -0.7578), (0.125, -0.3594, -0.5391), (-0.125, -0.3594, -0.5391), (0.1641, -0.4375, -0.9453), (-0.1641, -0.4375, -0.9453), (0.2188, -0.4297, -0.2812), (-0.2188, -0.4297, -0.2812), (0.2109, -0.4688, -0.2266), (-0.2109, -0.4688, -0.2266), (0.2031, -0.5, -0.1719), (-0.2031, -0.5, -0.1719), (0.2109, -0.1641, -0.3906), (-0.2109, -0.1641, -0.3906), (0.2969, 0.2656, -0.3125), (-0.2969, 0.2656, -0.3125), (0.3438, 0.5391, -0.1484), (-0.3438, 0.5391, -0.1484), (0.4531, 0.3828, 0.8672), (-0.4531, 0.3828, 0.8672), (0.4531, 0.07031, 0.9297), (-0.4531, 0.07031, 0.9297), (0.4531, -0.2344, 0.8516), (-0.4531, -0.2344, 0.8516), (0.4609, -0.4297, 0.5234), (-0.4609, -0.4297, 0.5234), (0.7266, -0.3359, 0.4062), (-0.7266, -0.3359, 0.4062), (0.6328, -0.2812, 0.4531), (-0.6328, -0.2812, 0.4531), (0.6406, -0.05469, 0.7031), (-0.6406, -0.05469, 0.7031), (0.7969, -0.125, 0.5625), (-0.7969, -0.125, 0.5625), (0.7969, 0.1172, 0.6172), (-0.7969, 0.1172, 0.6172), (0.6406, 0.1953, 0.75), (-0.6406, 0.1953, 0.75), (0.6406, 0.4453, 0.6797), (-0.6406, 0.4453, 0.6797), (0.7969, 0.3594, 0.5391), (-0.7969, 0.3594, 0.5391), (0.6172, 0.5859, 0.3281), (-0.6172, 0.5859, 0.3281), (0.4844, 0.5469, 0.02344), (-0.4844, 0.5469, 0.02344), (0.8203, 0.2031, 0.3281), (-0.8203, 0.2031, 0.3281), (0.4062, -0.1484, -0.1719), (-0.4062, -0.1484, -0.1719), (0.4297, 0.2109, -0.1953), (-0.4297, 0.2109, -0.1953), (0.8906, 0.2344, 0.4062), (-0.8906, 0.2344, 0.4062), (0.7734, 0.125, -0.1406), (-0.7734, 0.125, -0.1406), (1.039, 0.3281, -0.1016), (-1.039, 0.3281, -0.1016), (1.281, 0.4297, 0.05469), (-1.281, 0.4297, 0.05469), (1.352, 0.4219, 0.3203), (-1.352, 0.4219, 0.3203), (1.234, 0.4219, 0.5078), (-1.234, 0.4219, 0.5078), (1.023, 0.3125, 0.4766), (-1.023, 0.3125, 0.4766), (1.016, 0.2891, 0.4141), (-1.016, 0.2891, 0.4141), (1.188, 0.3906, 0.4375), (-1.188, 0.3906, 0.4375), (1.266, 0.4062, 0.2891), (-1.266, 0.4062, 0.2891), (1.211, 0.4062, 0.07812), (-1.211, 0.4062, 0.07812), (1.031, 0.3047, -0.03906), (-1.031, 0.3047, -0.03906), (0.8281, 0.1328, -0.07031), (-0.8281, 0.1328, -0.07031), (0.9219, 0.2188, 0.3594), (-0.9219, 0.2188, 0.3594), (0.9453, 0.2891, 0.3047), (-0.9453, 0.2891, 0.3047), (0.8828, 0.2109, -0.02344), (-0.8828, 0.2109, -0.02344), (1.039, 0.3672, 0.0), (-1.039, 0.3672, 0.0), (1.188, 0.4453, 0.09375), (-1.188, 0.4453, 0.09375), (1.234, 0.4453, 0.25), (-1.234, 0.4453, 0.25), (1.172, 0.4375, 0.3594), (-1.172, 0.4375, 0.3594), (1.023, 0.3594, 0.3438), (-1.023, 0.3594, 0.3438), (0.8438, 0.2109, 0.2891), (-0.8438, 0.2109, 0.2891), (0.8359, 0.2734, 0.1719), (-0.8359, 0.2734, 0.1719), (0.7578, 0.2734, 0.09375), (-0.7578, 0.2734, 0.09375), (0.8203, 0.2734, 0.08594), (-0.8203, 0.2734, 0.08594), (0.8438, 0.2734, 0.01562), (-0.8438, 0.2734, 0.01562), (0.8125, 0.2734, -0.01562), (-0.8125, 0.2734, -0.01562), (0.7266, 0.07031, 0.0), (-0.7266, 0.07031, 0.0), (0.7188, 0.1719, -0.02344), (-0.7188, 0.1719, -0.02344), (0.7188, 0.1875, 0.03906), (-0.7188, 0.1875, 0.03906), (0.7969, 0.2109, 0.2031), (-0.7969, 0.2109, 0.2031), (0.8906, 0.2656, 0.2422), (-0.8906, 0.2656, 0.2422), (0.8906, 0.3203, 0.2344), (-0.8906, 0.3203, 0.2344), (0.8125, 0.3203, -0.01562), (-0.8125, 0.3203, -0.01562), (0.8516, 0.3203, 0.01562), (-0.8516, 0.3203, 0.01562), (0.8281, 0.3203, 0.07812), (-0.8281, 0.3203, 0.07812), (0.7656, 0.3203, 0.09375), (-0.7656, 0.3203, 0.09375), (0.8438, 0.3203, 0.1719), (-0.8438, 0.3203, 0.1719), (1.039, 0.4141, 0.3281), (-1.039, 0.4141, 0.3281), (1.188, 0.4844, 0.3438), (-1.188, 0.4844, 0.3438), (1.258, 0.4922, 0.2422), (-1.258, 0.4922, 0.2422), (1.211, 0.4844, 0.08594), (-1.211, 0.4844, 0.08594), (1.047, 0.4219, 0.0), (-1.047, 0.4219, 0.0), (0.8828, 0.2656, -0.01562), (-0.8828, 0.2656, -0.01562), (0.9531, 0.3438, 0.2891), (-0.9531, 0.3438, 0.2891), (0.8906, 0.3281, 0.1094), (-0.8906, 0.3281, 0.1094), (0.9375, 0.3359, 0.0625), (-0.9375, 0.3359, 0.0625), (1.0, 0.3672, 0.125), (-1.0, 0.3672, 0.125), (0.9609, 0.3516, 0.1719), (-0.9609, 0.3516, 0.1719), (1.016, 0.375, 0.2344), (-1.016, 0.375, 0.2344), (1.055, 0.3828, 0.1875), (-1.055, 0.3828, 0.1875), (1.109, 0.3906, 0.2109), (-1.109, 0.3906, 0.2109), (1.086, 0.3906, 0.2734), (-1.086, 0.3906, 0.2734), (1.023, 0.4844, 0.4375), (-1.023, 0.4844, 0.4375), (1.25, 0.5469, 0.4688), (-1.25, 0.5469, 0.4688), (1.367, 0.5, 0.2969), (-1.367, 0.5, 0.2969), (1.312, 0.5312, 0.05469), (-1.312, 0.5312, 0.05469), (1.039, 0.4922, -0.08594), (-1.039, 0.4922, -0.08594), (0.7891, 0.3281, -0.125), (-0.7891, 0.3281, -0.125), (0.8594, 0.3828, 0.3828), (-0.8594, 0.3828, 0.3828)], [], [(46, 0, 2, 44), (3, 1, 47, 45), (44, 2, 4, 42), (5, 3, 45, 43), (2, 8, 6, 4), (7, 9, 3, 5), (0, 10, 8, 2), (9, 11, 1, 3), (10, 12, 14, 8), (15, 13, 11, 9), (8, 14, 16, 6), (17, 15, 9, 7), (14, 20, 18, 16), (19, 21, 15, 17), (12, 22, 20, 14), (21, 23, 13, 15), (22, 24, 26, 20), (27, 25, 23, 21), (20, 26, 28, 18), (29, 27, 21, 19), (26, 32, 30, 28), (31, 33, 27, 29), (24, 34, 32, 26), (33, 35, 25, 27), (34, 36, 38, 32), (39, 37, 35, 33), (32, 38, 40, 30), (41, 39, 33, 31), (38, 44, 42, 40), (43, 45, 39, 41), (36, 46, 44, 38), (45, 47, 37, 39), (46, 36, 50, 48), (51, 37, 47, 49), (36, 34, 52, 50), (53, 35, 37, 51), (34, 24, 54, 52), (55, 25, 35, 53), (24, 22, 56, 54), (57, 23, 25, 55), (22, 12, 58, 56), (59, 13, 23, 57), (12, 10, 62, 58), (63, 11, 13, 59), (10, 0, 64, 62), (65, 1, 11, 63), (0, 46, 48, 64), (49, 47, 1, 65), (60, 64, 48), (49, 65, 61), (62, 64, 60), (61, 65, 63), (60, 58, 62), (63, 59, 61), (60, 56, 58), (59, 57, 61), (60, 54, 56), (57, 55, 61), (60, 52, 54), (55, 53, 61), (60, 50, 52), (53, 51, 61), (60, 48, 50), (51, 49, 61), (88, 173, 175, 90), (175, 174, 89, 90), (86, 171, 173, 88), (174, 172, 87, 89), (84, 169, 171, 86), (172, 170, 85, 87), (82, 167, 169, 84), (170, 168, 83, 85), (80, 165, 167, 82), (168, 166, 81, 83), (78, 91, 145, 163), (146, 92, 79, 164), (91, 93, 147, 145), (148, 94, 92, 146), (93, 95, 149, 147), (150, 96, 94, 148), (95, 97, 151, 149), (152, 98, 96, 150), (97, 99, 153, 151), (154, 100, 98, 152), (99, 101, 155, 153), (156, 102, 100, 154), (101, 103, 157, 155), (158, 104, 102, 156), (103, 105, 159, 157), (160, 106, 104, 158), (105, 107, 161, 159), (162, 108, 106, 160), (107, 66, 67, 161), (67, 66, 108, 162), (109, 127, 159, 161), (160, 128, 110, 162), (127, 178, 157, 159), (158, 179, 128, 160), (125, 155, 157, 178), (158, 156, 126, 179), (123, 153, 155, 125), (156, 154, 124, 126), (121, 151, 153, 123), (154, 152, 122, 124), (119, 149, 151, 121), (152, 150, 120, 122), (117, 147, 149, 119), (150, 148, 118, 120), (115, 145, 147, 117), (148, 146, 116, 118), (113, 163, 145, 115), (146, 164, 114, 116), (113, 180, 176, 163), (176, 181, 114, 164), (109, 161, 67, 111), (67, 162, 110, 112), (111, 67, 177, 182), (177, 67, 112, 183), (176, 180, 182, 177), (183, 181, 176, 177), (134, 136, 175, 173), (175, 136, 135, 174), (132, 134, 173, 171), (174, 135, 133, 172), (130, 132, 171, 169), (172, 133, 131, 170), (165, 186, 184, 167), (185, 187, 166, 168), (130, 169, 167, 184), (168, 170, 131, 185), (143, 189, 188, 186), (188, 189, 144, 187), (184, 186, 188, 68), (188, 187, 185, 68), (129, 130, 184, 68), (185, 131, 129, 68), (141, 192, 190, 143), (191, 193, 142, 144), (139, 194, 192, 141), (193, 195, 140, 142), (138, 196, 194, 139), (195, 197, 138, 140), (137, 70, 196, 138), (197, 70, 137, 138), (189, 143, 190, 69), (191, 144, 189, 69), (69, 190, 205, 207), (206, 191, 69, 207), (70, 198, 199, 196), (200, 198, 70, 197), (196, 199, 201, 194), (202, 200, 197, 195), (194, 201, 203, 192), (204, 202, 195, 193), (192, 203, 205, 190), (206, 204, 193, 191), (198, 203, 201, 199), (202, 204, 198, 200), (198, 207, 205, 203), (206, 207, 198, 204), (138, 139, 163, 176), (164, 140, 138, 176), (139, 141, 210, 163), (211, 142, 140, 164), (141, 143, 212, 210), (213, 144, 142, 211), (143, 186, 165, 212), (166, 187, 144, 213), (80, 208, 212, 165), (213, 209, 81, 166), (208, 214, 210, 212), (211, 215, 209, 213), (78, 163, 210, 214), (211, 164, 79, 215), (130, 129, 71, 221), (71, 129, 131, 222), (132, 130, 221, 219), (222, 131, 133, 220), (134, 132, 219, 217), (220, 133, 135, 218), (136, 134, 217, 216), (218, 135, 136, 216), (216, 217, 228, 230), (229, 218, 216, 230), (217, 219, 226, 228), (227, 220, 218, 229), (219, 221, 224, 226), (225, 222, 220, 227), (221, 71, 223, 224), (223, 71, 222, 225), (223, 230, 228, 224), (229, 230, 223, 225), (224, 228, 226), (227, 229, 225), (182, 180, 233, 231), (234, 181, 183, 232), (111, 182, 231, 253), (232, 183, 112, 254), (109, 111, 253, 255), (254, 112, 110, 256), (180, 113, 251, 233), (252, 114, 181, 234), (113, 115, 249, 251), (250, 116, 114, 252), (115, 117, 247, 249), (248, 118, 116, 250), (117, 119, 245, 247), (246, 120, 118, 248), (119, 121, 243, 245), (244, 122, 120, 246), (121, 123, 241, 243), (242, 124, 122, 244), (123, 125, 239, 241), (240, 126, 124, 242), (125, 178, 235, 239), (236, 179, 126, 240), (178, 127, 237, 235), (238, 128, 179, 236), (127, 109, 255, 237), (256, 110, 128, 238), (237, 255, 257, 275), (258, 256, 238, 276), (235, 237, 275, 277), (276, 238, 236, 278), (239, 235, 277, 273), (278, 236, 240, 274), (241, 239, 273, 271), (274, 240, 242, 272), (243, 241, 271, 269), (272, 242, 244, 270), (245, 243, 269, 267), (270, 244, 246, 268), (247, 245, 267, 265), (268, 246, 248, 266), (249, 247, 265, 263), (266, 248, 250, 264), (251, 249, 263, 261), (264, 250, 252, 262), (233, 251, 261, 279), (262, 252, 234, 280), (255, 253, 259, 257), (260, 254, 256, 258), (253, 231, 281, 259), (282, 232, 254, 260), (231, 233, 279, 281), (280, 234, 232, 282), (66, 107, 283, 72), (284, 108, 66, 72), (107, 105, 285, 283), (286, 106, 108, 284), (105, 103, 287, 285), (288, 104, 106, 286), (103, 101, 289, 287), (290, 102, 104, 288), (101, 99, 291, 289), (292, 100, 102, 290), (99, 97, 293, 291), (294, 98, 100, 292), (97, 95, 295, 293), (296, 96, 98, 294), (95, 93, 297, 295), (298, 94, 96, 296), (93, 91, 299, 297), (300, 92, 94, 298), (307, 308, 327, 337), (328, 308, 307, 338), (306, 307, 337, 335), (338, 307, 306, 336), (305, 306, 335, 339), (336, 306, 305, 340), (88, 90, 305, 339), (305, 90, 89, 340), (86, 88, 339, 333), (340, 89, 87, 334), (84, 86, 333, 329), (334, 87, 85, 330), (82, 84, 329, 331), (330, 85, 83, 332), (329, 335, 337, 331), (338, 336, 330, 332), (329, 333, 339, 335), (340, 334, 330, 336), (325, 331, 337, 327), (338, 332, 326, 328), (80, 82, 331, 325), (332, 83, 81, 326), (208, 341, 343, 214), (344, 342, 209, 215), (80, 325, 341, 208), (342, 326, 81, 209), (78, 214, 343, 345), (344, 215, 79, 346), (78, 345, 299, 91), (300, 346, 79, 92), (76, 323, 351, 303), (352, 324, 76, 303), (303, 351, 349, 77), (350, 352, 303, 77), (77, 349, 347, 304), (348, 350, 77, 304), (304, 347, 327, 308), (328, 348, 304, 308), (325, 327, 347, 341), (348, 328, 326, 342), (295, 297, 317, 309), (318, 298, 296, 310), (75, 315, 323, 76), (324, 316, 75, 76), (301, 357, 355, 302), (356, 358, 301, 302), (302, 355, 353, 74), (354, 356, 302, 74), (74, 353, 315, 75), (316, 354, 74, 75), (291, 293, 361, 363), (362, 294, 292, 364), (363, 361, 367, 365), (368, 362, 364, 366), (365, 367, 369, 371), (370, 368, 366, 372), (371, 369, 375, 373), (376, 370, 372, 374), (313, 377, 373, 375), (374, 378, 314, 376), (315, 353, 373, 377), (374, 354, 316, 378), (353, 355, 371, 373), (372, 356, 354, 374), (355, 357, 365, 371), (366, 358, 356, 372), (357, 359, 363, 365), (364, 360, 358, 366), (289, 291, 363, 359), (364, 292, 290, 360), (73, 359, 357, 301), (358, 360, 73, 301), (283, 285, 287, 289), (288, 286, 284, 290), (283, 289, 359, 73), (360, 290, 284, 73), (72, 283, 73), (73, 284, 72), (293, 295, 309, 361), (310, 296, 294, 362), (309, 311, 367, 361), (368, 312, 310, 362), (311, 381, 369, 367), (370, 382, 312, 368), (313, 375, 369, 381), (370, 376, 314, 382), (347, 349, 385, 383), (386, 350, 348, 384), (317, 383, 385, 319), (386, 384, 318, 320), (297, 299, 383, 317), (384, 300, 298, 318), (299, 343, 341, 383), (342, 344, 300, 384), (341, 347, 383), (384, 348, 342), (299, 345, 343), (344, 346, 300), (313, 321, 379, 377), (380, 322, 314, 378), (315, 377, 379, 323), (380, 378, 316, 324), (319, 385, 379, 321), (380, 386, 320, 322), (349, 351, 379, 385), (380, 352, 350, 386), (323, 379, 351), (352, 380, 324), (399, 387, 413, 401), (414, 388, 400, 402), (399, 401, 403, 397), (404, 402, 400, 398), (397, 403, 405, 395), (406, 404, 398, 396), (395, 405, 407, 393), (408, 406, 396, 394), (393, 407, 409, 391), (410, 408, 394, 392), (391, 409, 411, 389), (412, 410, 392, 390), (409, 419, 417, 411), (418, 420, 410, 412), (407, 421, 419, 409), (420, 422, 408, 410), (405, 423, 421, 407), (422, 424, 406, 408), (403, 425, 423, 405), (424, 426, 404, 406), (401, 427, 425, 403), (426, 428, 402, 404), (401, 413, 415, 427), (416, 414, 402, 428), (317, 319, 443, 441), (444, 320, 318, 442), (319, 389, 411, 443), (412, 390, 320, 444), (309, 317, 441, 311), (442, 318, 310, 312), (381, 429, 413, 387), (414, 430, 382, 388), (411, 417, 439, 443), (440, 418, 412, 444), (437, 445, 443, 439), (444, 446, 438, 440), (433, 445, 437, 435), (438, 446, 434, 436), (431, 447, 445, 433), (446, 448, 432, 434), (429, 447, 431, 449), (432, 448, 430, 450), (413, 429, 449, 415), (450, 430, 414, 416), (311, 447, 429, 381), (430, 448, 312, 382), (311, 441, 445, 447), (446, 442, 312, 448), (441, 443, 445), (446, 444, 442), (415, 449, 451, 475), (452, 450, 416, 476), (449, 431, 461, 451), (462, 432, 450, 452), (431, 433, 459, 461), (460, 434, 432, 462), (433, 435, 457, 459), (458, 436, 434, 460), (435, 437, 455, 457), (456, 438, 436, 458), (437, 439, 453, 455), (454, 440, 438, 456), (439, 417, 473, 453), (474, 418, 440, 454), (427, 415, 475, 463), (476, 416, 428, 464), (425, 427, 463, 465), (464, 428, 426, 466), (423, 425, 465, 467), (466, 426, 424, 468), (421, 423, 467, 469), (468, 424, 422, 470), (419, 421, 469, 471), (470, 422, 420, 472), (417, 419, 471, 473), (472, 420, 418, 474), (457, 455, 479, 477), (480, 456, 458, 478), (477, 479, 481, 483), (482, 480, 478, 484), (483, 481, 487, 485), (488, 482, 484, 486), (485, 487, 489, 491), (490, 488, 486, 492), (463, 475, 485, 491), (486, 476, 464, 492), (451, 483, 485, 475), (486, 484, 452, 476), (451, 461, 477, 483), (478, 462, 452, 484), (457, 477, 461, 459), (462, 478, 458, 460), (453, 473, 479, 455), (480, 474, 454, 456), (471, 481, 479, 473), (480, 482, 472, 474), (469, 487, 481, 471), (482, 488, 470, 472), (467, 489, 487, 469), (488, 490, 468, 470), (465, 491, 489, 467), (490, 492, 466, 468), (463, 491, 465), (466, 492, 464), (391, 389, 503, 501), (504, 390, 392, 502), (393, 391, 501, 499), (502, 392, 394, 500), (395, 393, 499, 497), (500, 394, 396, 498), (397, 395, 497, 495), (498, 396, 398, 496), (399, 397, 495, 493), (496, 398, 400, 494), (387, 399, 493, 505), (494, 400, 388, 506), (493, 501, 503, 505), (504, 502, 494, 506), (493, 495, 499, 501), (500, 496, 494, 502), (495, 497, 499), (500, 498, 496), (313, 381, 387, 505), (388, 382, 314, 506), (313, 505, 503, 321), (504, 506, 314, 322), (319, 321, 503, 389), (504, 322, 320, 390)])
_uv = me_suzanne.uv_layers.new(name='UVMap')
_uv.uv.foreach_set('vector', [0.8432, 0.5889, 0.8337, 0.6119, 0.7942, 0.6119, 0.8153, 0.5609, 0.8663, 0.9374, 0.8663, 0.898, 0.8894, 0.8884, 0.9173, 0.9163, 0.8153, 0.5609, 0.7942, 0.6119, 0.7465, 0.6119, 0.7816, 0.5272, 0.8663, 0.9851, 0.8663, 0.9374, 0.9173, 0.9163, 0.951, 0.95, 0.7942, 0.6119, 0.8153, 0.6629, 0.7816, 0.6966, 0.7465, 0.6119, 0.7816, 0.95, 0.8153, 0.9163, 0.8663, 0.9374, 0.8663, 0.9851, 0.8337, 0.6119, 0.8432, 0.635, 0.8153, 0.6629, 0.7942, 0.6119, 0.8153, 0.9163, 0.8432, 0.8884, 0.8663, 0.898, 0.8663, 0.9374, 0.8432, 0.635, 0.8663, 0.6445, 0.8663, 0.684, 0.8153, 0.6629, 0.7942, 0.8653, 0.8337, 0.8653, 0.8432, 0.8884, 0.8153, 0.9163, 0.8153, 0.6629, 0.8663, 0.684, 0.8663, 0.7317, 0.7816, 0.6966, 0.7465, 0.8653, 0.7942, 0.8653, 0.8153, 0.9163, 0.7816, 0.95, 0.8663, 0.684, 0.9173, 0.6629, 0.951, 0.6966, 0.8663, 0.7317, 0.7816, 0.7807, 0.8153, 0.8144, 0.7942, 0.8653, 0.7465, 0.8653, 0.8663, 0.6445, 0.8894, 0.635, 0.9173, 0.6629, 0.8663, 0.684, 0.8153, 0.8144, 0.8432, 0.8423, 0.8337, 0.8653, 0.7942, 0.8653, 0.8894, 0.635, 0.8989, 0.6119, 0.9384, 0.6119, 0.9173, 0.6629, 0.8663, 0.7932, 0.8663, 0.8327, 0.8432, 0.8423, 0.8153, 0.8144, 0.9173, 0.6629, 0.9384, 0.6119, 0.9861, 0.6119, 0.951, 0.6966, 0.8663, 0.7456, 0.8663, 0.7932, 0.8153, 0.8144, 0.7816, 0.7807, 0.9384, 0.6119, 0.9173, 0.5609, 0.951, 0.5272, 0.9861, 0.6119, 0.951, 0.7807, 0.9173, 0.8144, 0.8663, 0.7932, 0.8663, 0.7456, 0.8989, 0.6119, 0.8894, 0.5889, 0.9173, 0.5609, 0.9384, 0.6119, 0.9173, 0.8144, 0.8894, 0.8423, 0.8663, 0.8327, 0.8663, 0.7932, 0.8894, 0.5889, 0.8663, 0.5793, 0.8663, 0.5398, 0.9173, 0.5609, 0.9384, 0.8653, 0.8989, 0.8653, 0.8894, 0.8423, 0.9173, 0.8144, 0.9173, 0.5609, 0.8663, 0.5398, 0.8663, 0.4922, 0.951, 0.5272, 0.9861, 0.8653, 0.9384, 0.8653, 0.9173, 0.8144, 0.951, 0.7807, 0.8663, 0.5398, 0.8153, 0.5609, 0.7816, 0.5272, 0.8663, 0.4922, 0.951, 0.95, 0.9173, 0.9163, 0.9384, 0.8653, 0.9861, 0.8653, 0.8663, 0.5793, 0.8432, 0.5889, 0.8153, 0.5609, 0.8663, 0.5398, 0.9173, 0.9163, 0.8894, 0.8884, 0.8989, 0.8653, 0.9384, 0.8653, 0.8432, 0.5889, 0.8663, 0.5793, 0.8663, 0.5855, 0.8476, 0.5932, 0.8928, 0.8653, 0.8989, 0.8653, 0.8894, 0.8884, 0.885, 0.8841, 0.8663, 0.5793, 0.8894, 0.5889, 0.885, 0.5932, 0.8663, 0.5855, 0.885, 0.8466, 0.8894, 0.8423, 0.8989, 0.8653, 0.8928, 0.8653, 0.8894, 0.5889, 0.8989, 0.6119, 0.8928, 0.6119, 0.885, 0.5932, 0.8663, 0.8389, 0.8663, 0.8327, 0.8894, 0.8423, 0.885, 0.8466, 0.8989, 0.6119, 0.8894, 0.635, 0.885, 0.6306, 0.8928, 0.6119, 0.8476, 0.8466, 0.8432, 0.8423, 0.8663, 0.8327, 0.8663, 0.8389, 0.8894, 0.635, 0.8663, 0.6445, 0.8663, 0.6384, 0.885, 0.6306, 0.8398, 0.8653, 0.8337, 0.8653, 0.8432, 0.8423, 0.8476, 0.8466, 0.8663, 0.6445, 0.8432, 0.635, 0.8476, 0.6306, 0.8663, 0.6384, 0.8476, 0.8841, 0.8432, 0.8884, 0.8337, 0.8653, 0.8398, 0.8653, 0.8432, 0.635, 0.8337, 0.6119, 0.8398, 0.6119, 0.8476, 0.6306, 0.8663, 0.8918, 0.8663, 0.898, 0.8432, 0.8884, 0.8476, 0.8841, 0.8337, 0.6119, 0.8432, 0.5889, 0.8476, 0.5932, 0.8398, 0.6119, 0.885, 0.8841, 0.8894, 0.8884, 0.8663, 0.898, 0.8663, 0.8918, 0.8663, 0.6119, 0.8398, 0.6119, 0.8476, 0.5932, 0.885, 0.8841, 0.8663, 0.8918, 0.8663, 0.8653, 0.8476, 0.6306, 0.8398, 0.6119, 0.8663, 0.6119, 0.8663, 0.8653, 0.8663, 0.8918, 0.8476, 0.8841, 0.8663, 0.6119, 0.8663, 0.6384, 0.8476, 0.6306, 0.8476, 0.8841, 0.8398, 0.8653, 0.8663, 0.8653, 0.8663, 0.6119, 0.885, 0.6306, 0.8663, 0.6384, 0.8398, 0.8653, 0.8476, 0.8466, 0.8663, 0.8653, 0.8663, 0.6119, 0.8928, 0.6119, 0.885, 0.6306, 0.8476, 0.8466, 0.8663, 0.8389, 0.8663, 0.8653, 0.8663, 0.6119, 0.885, 0.5932, 0.8928, 0.6119, 0.8663, 0.8389, 0.885, 0.8466, 0.8663, 0.8653, 0.8663, 0.6119, 0.8663, 0.5855, 0.885, 0.5932, 0.885, 0.8466, 0.8928, 0.8653, 0.8663, 0.8653, 0.8663, 0.6119, 0.8476, 0.5932, 0.8663, 0.5855, 0.8928, 0.8653, 0.885, 0.8841, 0.8663, 0.8653, 0.5207, 0.0605, 0.517, 0.06849, 0.5, 0.06453, 0.5, 0.05441, 0.5, 0.06453, 0.483, 0.06849, 0.4793, 0.0605, 0.5, 0.05441, 0.5305, 0.06506, 0.5226, 0.07068, 0.517, 0.06849, 0.5207, 0.0605, 0.483, 0.06849, 0.4774, 0.07068, 0.4695, 0.06506, 0.4793, 0.0605, 0.5329, 0.06782, 0.5263, 0.07942, 0.5226, 0.07068, 0.5305, 0.06506, 0.4774, 0.07068, 0.4737, 0.07942, 0.4671, 0.06782, 0.4695, 0.06506, 0.5447, 0.08302, 0.5292, 0.0911, 0.5263, 0.07942, 0.5329, 0.06782, 0.4737, 0.07942, 0.4708, 0.0911, 0.4553, 0.08302, 0.4671, 0.06782, 0.5656, 0.1155, 0.5375, 0.1278, 0.5292, 0.0911, 0.5447, 0.08302, 0.4708, 0.0911, 0.4625, 0.1278, 0.4344, 0.1155, 0.4553, 0.08302, 0.5869, 0.172, 0.6266, 0.2082, 0.6005, 0.2383, 0.5359, 0.2156, 0.3995, 0.2383, 0.3734, 0.2082, 0.4131, 0.172, 0.4641, 0.2156, 0.6266, 0.2082, 0.6509, 0.2403, 0.637, 0.2612, 0.6005, 0.2383, 0.363, 0.2612, 0.3491, 0.2403, 0.3734, 0.2082, 0.3995, 0.2383, 0.6509, 0.2403, 0.6895, 0.2688, 0.6559, 0.2844, 0.637, 0.2612, 0.3441, 0.2844, 0.3105, 0.2688, 0.3491, 0.2403, 0.363, 0.2612, 0.6895, 0.2688, 0.6845, 0.3178, 0.6595, 0.3132, 0.6559, 0.2844, 0.3405, 0.3132, 0.3155, 0.3178, 0.3105, 0.2688, 0.3441, 0.2844, 0.6845, 0.3178, 0.6714, 0.3347, 0.6491, 0.3224, 0.6595, 0.3132, 0.3509, 0.3224, 0.3286, 0.3347, 0.3155, 0.3178, 0.3405, 0.3132, 0.6714, 0.3347, 0.6368, 0.3707, 0.6136, 0.3531, 0.6491, 0.3224, 0.3864, 0.3531, 0.3632, 0.3707, 0.3286, 0.3347, 0.3509, 0.3224, 0.6368, 0.3707, 0.6023, 0.3956, 0.5942, 0.3713, 0.6136, 0.3531, 0.4058, 0.3713, 0.3977, 0.3956, 0.3632, 0.3707, 0.3864, 0.3531, 0.6023, 0.3956, 0.581, 0.3985, 0.5774, 0.3733, 0.5942, 0.3713, 0.4226, 0.3733, 0.419, 0.3985, 0.3977, 0.3956, 0.4058, 0.3713, 0.581, 0.3985, 0.532, 0.3874, 0.5398, 0.3543, 0.5774, 0.3733, 0.4602, 0.3543, 0.468, 0.3874, 0.419, 0.3985, 0.4226, 0.3733, 0.532, 0.3874, 0.5, 0.3829, 0.5, 0.3404, 0.5398, 0.3543, 0.5, 0.3404, 0.5, 0.3829, 0.468, 0.3874, 0.4602, 0.3543, 0.5591, 0.3343, 0.5791, 0.3356, 0.5774, 0.3733, 0.5398, 0.3543, 0.4226, 0.3733, 0.4209, 0.3356, 0.4409, 0.3343, 0.4602, 0.3543, 0.5791, 0.3356, 0.5921, 0.3329, 0.5942, 0.3713, 0.5774, 0.3733, 0.4058, 0.3713, 0.4079, 0.3329, 0.4209, 0.3356, 0.4226, 0.3733, 0.6062, 0.3255, 0.6136, 0.3531, 0.5942, 0.3713, 0.5921, 0.3329, 0.4058, 0.3713, 0.3864, 0.3531, 0.3938, 0.3255, 0.4079, 0.3329, 0.6283, 0.3116, 0.6491, 0.3224, 0.6136, 0.3531, 0.6062, 0.3255, 0.3864, 0.3531, 0.3509, 0.3224, 0.3717, 0.3116, 0.3938, 0.3255, 0.6356, 0.3005, 0.6595, 0.3132, 0.6491, 0.3224, 0.6283, 0.3116, 0.3509, 0.3224, 0.3405, 0.3132, 0.3644, 0.3005, 0.3717, 0.3116, 0.6315, 0.2839, 0.6559, 0.2844, 0.6595, 0.3132, 0.6356, 0.3005, 0.3405, 0.3132, 0.3441, 0.2844, 0.3685, 0.2839, 0.3644, 0.3005, 0.6113, 0.2644, 0.637, 0.2612, 0.6559, 0.2844, 0.6315, 0.2839, 0.3441, 0.2844, 0.363, 0.2612, 0.3887, 0.2644, 0.3685, 0.2839, 0.5924, 0.2549, 0.6005, 0.2383, 0.637, 0.2612, 0.6113, 0.2644, 0.363, 0.2612, 0.3995, 0.2383, 0.4076, 0.2549, 0.3887, 0.2644, 0.5597, 0.2677, 0.5359, 0.2156, 0.6005, 0.2383, 0.5924, 0.2549, 0.3995, 0.2383, 0.4641, 0.2156, 0.4403, 0.2677, 0.4076, 0.2549, 0.5597, 0.2677, 0.5509, 0.2778, 0.5, 0.2524, 0.5359, 0.2156, 0.5, 0.2524, 0.4491, 0.2778, 0.4403, 0.2677, 0.4641, 0.2156, 0.5591, 0.3343, 0.5398, 0.3543, 0.5, 0.3404, 0.544, 0.3145, 0.5, 0.3404, 0.4602, 0.3543, 0.4409, 0.3343, 0.456, 0.3145, 0.544, 0.3145, 0.5, 0.3404, 0.5, 0.2957, 0.5436, 0.2934, 0.5, 0.2957, 0.5, 0.3404, 0.456, 0.3145, 0.4564, 0.2934, 0.5, 0.2524, 0.5509, 0.2778, 0.5436, 0.2934, 0.5, 0.2957, 0.4564, 0.2934, 0.4491, 0.2778, 0.5, 0.2524, 0.5, 0.2957, 0.5068, 0.07538, 0.5, 0.0735, 0.5, 0.06453, 0.517, 0.06849, 0.5, 0.06453, 0.5, 0.0735, 0.4932, 0.07538, 0.483, 0.06849, 0.5118, 0.08063, 0.5068, 0.07538, 0.517, 0.06849, 0.5226, 0.07068, 0.483, 0.06849, 0.4932, 0.07538, 0.4882, 0.08063, 0.4774, 0.07068, 0.5122, 0.09346, 0.5118, 0.08063, 0.5226, 0.07068, 0.5263, 0.07942, 0.4774, 0.07068, 0.4882, 0.08063, 0.4878, 0.09346, 0.4737, 0.07942, 0.5375, 0.1278, 0.5143, 0.1334, 0.5139, 0.09719, 0.5292, 0.0911, 0.4861, 0.09719, 0.4857, 0.1334, 0.4625, 0.1278, 0.4708, 0.0911, 0.5122, 0.09346, 0.5263, 0.07942, 0.5292, 0.0911, 0.5139, 0.09719, 0.4708, 0.0911, 0.4737, 0.07942, 0.4878, 0.09346, 0.4861, 0.09719, 0.5202, 0.1646, 0.5, 0.1579, 0.5, 0.1344, 0.5143, 0.1334, 0.5, 0.1344, 0.5, 0.1579, 0.4798, 0.1646, 0.4857, 0.1334, 0.5139, 0.09719, 0.5143, 0.1334, 0.5, 0.1344, 0.5, 0.1001, 0.5, 0.1344, 0.4857, 0.1334, 0.4861, 0.09719, 0.5, 0.1001, 0.5, 0.09135, 0.5122, 0.09346, 0.5139, 0.09719, 0.5, 0.1001, 0.4861, 0.09719, 0.4878, 0.09346, 0.5, 0.09135, 0.5, 0.1001, 0.5303, 0.1802, 0.5219, 0.1816, 0.5177, 0.1724, 0.5202, 0.1646, 0.4823, 0.1724, 0.4781, 0.1816, 0.4697, 0.1802, 0.4798, 0.1646, 0.5237, 0.1988, 0.519, 0.1947, 0.5219, 0.1816, 0.5303, 0.1802, 0.4781, 0.1816, 0.481, 0.1947, 0.4763, 0.1988, 0.4697, 0.1802, 0.5, 0.2039, 0.5082, 0.1973, 0.519, 0.1947, 0.5237, 0.1988, 0.481, 0.1947, 0.4918, 0.1973, 0.5, 0.2039, 0.4763, 0.1988, 0.5, 0.1973, 0.5, 0.1922, 0.5082, 0.1973, 0.5, 0.2039, 0.4918, 0.1973, 0.5, 0.1922, 0.5, 0.1973, 0.5, 0.2039, 0.5, 0.1579, 0.5202, 0.1646, 0.5177, 0.1724, 0.5, 0.1652, 0.4823, 0.1724, 0.4798, 0.1646, 0.5, 0.1579, 0.5, 0.1652, 0.5, 0.1652, 0.5177, 0.1724, 0.5135, 0.1769, 0.5, 0.1717, 0.4865, 0.1769, 0.4823, 0.1724, 0.5, 0.1652, 0.5, 0.1717, 0.5, 0.1922, 0.5, 0.1862, 0.5088, 0.1924, 0.5082, 0.1973, 0.4912, 0.1924, 0.5, 0.1862, 0.5, 0.1922, 0.4918, 0.1973, 0.5082, 0.1973, 0.5088, 0.1924, 0.5152, 0.1907, 0.519, 0.1947, 0.4848, 0.1907, 0.4912, 0.1924, 0.4918, 0.1973, 0.481, 0.1947, 0.519, 0.1947, 0.5152, 0.1907, 0.5169, 0.1819, 0.5219, 0.1816, 0.4831, 0.1819, 0.4848, 0.1907, 0.481, 0.1947, 0.4781, 0.1816, 0.5219, 0.1816, 0.5169, 0.1819, 0.5135, 0.1769, 0.5177, 0.1724, 0.4865, 0.1769, 0.4831, 0.1819, 0.4781, 0.1816, 0.4823, 0.1724, 0.5, 0.1862, 0.5169, 0.1819, 0.5152, 0.1907, 0.5088, 0.1924, 0.4848, 0.1907, 0.4831, 0.1819, 0.5, 0.1862, 0.4912, 0.1924, 0.5, 0.1862, 0.5, 0.1717, 0.5135, 0.1769, 0.5169, 0.1819, 0.4865, 0.1769, 0.5, 0.1717, 0.5, 0.1862, 0.4831, 0.1819, 0.5, 0.2039, 0.5237, 0.1988, 0.5359, 0.2156, 0.5, 0.2524, 0.4641, 0.2156, 0.4763, 0.1988, 0.5, 0.2039, 0.5, 0.2524, 0.5237, 0.1988, 0.5303, 0.1802, 0.5442, 0.1728, 0.5359, 0.2156, 0.4558, 0.1728, 0.4697, 0.1802, 0.4763, 0.1988, 0.4641, 0.2156, 0.5303, 0.1802, 0.5202, 0.1646, 0.5413, 0.1549, 0.5442, 0.1728, 0.4587, 0.1549, 0.4798, 0.1646, 0.4697, 0.1802, 0.4558, 0.1728, 0.5202, 0.1646, 0.5143, 0.1334, 0.5375, 0.1278, 0.5413, 0.1549, 0.4625, 0.1278, 0.4857, 0.1334, 0.4798, 0.1646, 0.4587, 0.1549, 0.5656, 0.1155, 0.5787, 0.1392, 0.5413, 0.1549, 0.5375, 0.1278, 0.4587, 0.1549, 0.4213, 0.1392, 0.4344, 0.1155, 0.4625, 0.1278, 0.5787, 0.1392, 0.5832, 0.1542, 0.5442, 0.1728, 0.5413, 0.1549, 0.4558, 0.1728, 0.4168, 0.1542, 0.4213, 0.1392, 0.4587, 0.1549, 0.5869, 0.172, 0.5359, 0.2156, 0.5442, 0.1728, 0.5832, 0.1542, 0.4558, 0.1728, 0.4641, 0.2156, 0.4131, 0.172, 0.4168, 0.1542, 0.5122, 0.09346, 0.5, 0.09135, 0.5, 0.08998, 0.5099, 0.09072, 0.5, 0.08998, 0.5, 0.09135, 0.4878, 0.09346, 0.4901, 0.09072, 0.5118, 0.08063, 0.5122, 0.09346, 0.5099, 0.09072, 0.5097, 0.08224, 0.4901, 0.09072, 0.4878, 0.09346, 0.4882, 0.08063, 0.4903, 0.08224, 0.5068, 0.07538, 0.5118, 0.08063, 0.5097, 0.08224, 0.5052, 0.07708, 0.4903, 0.08224, 0.4882, 0.08063, 0.4932, 0.07538, 0.4948, 0.07708, 0.5, 0.0735, 0.5068, 0.07538, 0.5052, 0.07708, 0.5, 0.07547, 0.4948, 0.07708, 0.4932, 0.07538, 0.5, 0.0735, 0.5, 0.07547, 0.5, 0.07547, 0.5052, 0.07708, 0.5034, 0.08084, 0.5, 0.08032, 0.4966, 0.08084, 0.4948, 0.07708, 0.5, 0.07547, 0.5, 0.08032, 0.5052, 0.07708, 0.5097, 0.08224, 0.5067, 0.08329, 0.5034, 0.08084, 0.4933, 0.08329, 0.4903, 0.08224, 0.4948, 0.07708, 0.4966, 0.08084, 0.5097, 0.08224, 0.5099, 0.09072, 0.5068, 0.08679, 0.5067, 0.08329, 0.4932, 0.08679, 0.4901, 0.09072, 0.4903, 0.08224, 0.4933, 0.08329, 0.5099, 0.09072, 0.5, 0.08998, 0.5, 0.08564, 0.5068, 0.08679, 0.5, 0.08564, 0.5, 0.08998, 0.4901, 0.09072, 0.4932, 0.08679, 0.5, 0.08564, 0.5, 0.08032, 0.5034, 0.08084, 0.5068, 0.08679, 0.4966, 0.08084, 0.5, 0.08032, 0.5, 0.08564, 0.4932, 0.08679, 0.5068, 0.08679, 0.5034, 0.08084, 0.5067, 0.08329, 0.4933, 0.08329, 0.4966, 0.08084, 0.4932, 0.08679, 0.5436, 0.2934, 0.5509, 0.2778, 0.5624, 0.2843, 0.5592, 0.2949, 0.4376, 0.2843, 0.4491, 0.2778, 0.4564, 0.2934, 0.4408, 0.2949, 0.544, 0.3145, 0.5436, 0.2934, 0.5592, 0.2949, 0.5632, 0.3072, 0.4408, 0.2949, 0.4564, 0.2934, 0.456, 0.3145, 0.4368, 0.3072, 0.5591, 0.3343, 0.544, 0.3145, 0.5632, 0.3072, 0.5705, 0.3187, 0.4368, 0.3072, 0.456, 0.3145, 0.4409, 0.3343, 0.4295, 0.3187, 0.5509, 0.2778, 0.5597, 0.2677, 0.5692, 0.2782, 0.5624, 0.2843, 0.4308, 0.2782, 0.4403, 0.2677, 0.4491, 0.2778, 0.4376, 0.2843, 0.5597, 0.2677, 0.5924, 0.2549, 0.5899, 0.2718, 0.5692, 0.2782, 0.4101, 0.2718, 0.4076, 0.2549, 0.4403, 0.2677, 0.4308, 0.2782, 0.5924, 0.2549, 0.6113, 0.2644, 0.6022, 0.2772, 0.5899, 0.2718, 0.3978, 0.2772, 0.3887, 0.2644, 0.4076, 0.2549, 0.4101, 0.2718, 0.6113, 0.2644, 0.6315, 0.2839, 0.6171, 0.2872, 0.6022, 0.2772, 0.3829, 0.2872, 0.3685, 0.2839, 0.3887, 0.2644, 0.3978, 0.2772, 0.6315, 0.2839, 0.6356, 0.3005, 0.6181, 0.2992, 0.6171, 0.2872, 0.3819, 0.2992, 0.3644, 0.3005, 0.3685, 0.2839, 0.3829, 0.2872, 0.6356, 0.3005, 0.6283, 0.3116, 0.6159, 0.3074, 0.6181, 0.2992, 0.3841, 0.3074, 0.3717, 0.3116, 0.3644, 0.3005, 0.3819, 0.2992, 0.6283, 0.3116, 0.6062, 0.3255, 0.5984, 0.3137, 0.6159, 0.3074, 0.4016, 0.3137, 0.3938, 0.3255, 0.3717, 0.3116, 0.3841, 0.3074, 0.6062, 0.3255, 0.5921, 0.3329, 0.5908, 0.3198, 0.5984, 0.3137, 0.4092, 0.3198, 0.4079, 0.3329, 0.3938, 0.3255, 0.4016, 0.3137, 0.5921, 0.3329, 0.5791, 0.3356, 0.5821, 0.321, 0.5908, 0.3198, 0.4179, 0.321, 0.4209, 0.3356, 0.4079, 0.3329, 0.4092, 0.3198, 0.5791, 0.3356, 0.5591, 0.3343, 0.5705, 0.3187, 0.5821, 0.321, 0.4295, 0.3187, 0.4409, 0.3343, 0.4209, 0.3356, 0.4179, 0.321, 0.5821, 0.321, 0.5705, 0.3187, 0.5786, 0.3094, 0.584, 0.3129, 0.4214, 0.3094, 0.4295, 0.3187, 0.4179, 0.321, 0.416, 0.3129, 0.5908, 0.3198, 0.5821, 0.321, 0.584, 0.3129, 0.5897, 0.3123, 0.416, 0.3129, 0.4179, 0.321, 0.4092, 0.3198, 0.4103, 0.3123, 0.5984, 0.3137, 0.5908, 0.3198, 0.5897, 0.3123, 0.5963, 0.3092, 0.4103, 0.3123, 0.4092, 0.3198, 0.4016, 0.3137, 0.4037, 0.3092, 0.6159, 0.3074, 0.5984, 0.3137, 0.5963, 0.3092, 0.606, 0.3025, 0.4037, 0.3092, 0.4016, 0.3137, 0.3841, 0.3074, 0.394, 0.3025, 0.6181, 0.2992, 0.6159, 0.3074, 0.606, 0.3025, 0.6077, 0.2975, 0.394, 0.3025, 0.3841, 0.3074, 0.3819, 0.2992, 0.3923, 0.2975, 0.6171, 0.2872, 0.6181, 0.2992, 0.6077, 0.2975, 0.607, 0.2912, 0.3923, 0.2975, 0.3819, 0.2992, 0.3829, 0.2872, 0.393, 0.2912, 0.6022, 0.2772, 0.6171, 0.2872, 0.607, 0.2912, 0.5983, 0.2831, 0.393, 0.2912, 0.3829, 0.2872, 0.3978, 0.2772, 0.4017, 0.2831, 0.5899, 0.2718, 0.6022, 0.2772, 0.5983, 0.2831, 0.5899, 0.2802, 0.4017, 0.2831, 0.3978, 0.2772, 0.4101, 0.2718, 0.4101, 0.2802, 0.5692, 0.2782, 0.5899, 0.2718, 0.5899, 0.2802, 0.5764, 0.2846, 0.4101, 0.2802, 0.4101, 0.2718, 0.4308, 0.2782, 0.4236, 0.2846, 0.5624, 0.2843, 0.5692, 0.2782, 0.5764, 0.2846, 0.5728, 0.2899, 0.4236, 0.2846, 0.4308, 0.2782, 0.4376, 0.2843, 0.4272, 0.2899, 0.5705, 0.3187, 0.5632, 0.3072, 0.5733, 0.3033, 0.5786, 0.3094, 0.4267, 0.3033, 0.4368, 0.3072, 0.4295, 0.3187, 0.4214, 0.3094, 0.5632, 0.3072, 0.5592, 0.2949, 0.5724, 0.2957, 0.5733, 0.3033, 0.4276, 0.2957, 0.4408, 0.2949, 0.4368, 0.3072, 0.4267, 0.3033, 0.5592, 0.2949, 0.5624, 0.2843, 0.5728, 0.2899, 0.5724, 0.2957, 0.4272, 0.2899, 0.4376, 0.2843, 0.4408, 0.2949, 0.4276, 0.2957, 0.5, 0.3829, 0.532, 0.3874, 0.5296, 0.4286, 0.5, 0.4286, 0.4704, 0.4286, 0.468, 0.3874, 0.5, 0.3829, 0.5, 0.4286, 0.532, 0.3874, 0.581, 0.3985, 0.5846, 0.4286, 0.5296, 0.4286, 0.4154, 0.4286, 0.419, 0.3985, 0.468, 0.3874, 0.4704, 0.4286, 0.581, 0.3985, 0.6023, 0.3956, 0.6223, 0.4179, 0.5846, 0.4286, 0.3777, 0.4179, 0.3977, 0.3956, 0.419, 0.3985, 0.4154, 0.4286, 0.6023, 0.3956, 0.6368, 0.3707, 0.6662, 0.389, 0.6223, 0.4179, 0.3338, 0.389, 0.3632, 0.3707, 0.3977, 0.3956, 0.3777, 0.4179, 0.6368, 0.3707, 0.6714, 0.3347, 0.7015, 0.3445, 0.6662, 0.389, 0.2985, 0.3445, 0.3286, 0.3347, 0.3632, 0.3707, 0.3338, 0.389, 0.6714, 0.3347, 0.6845, 0.3178, 0.7122, 0.3155, 0.7015, 0.3445, 0.2878, 0.3155, 0.3155, 0.3178, 0.3286, 0.3347, 0.2985, 0.3445, 0.6845, 0.3178, 0.6895, 0.2688, 0.7043, 0.2602, 0.7122, 0.3155, 0.2957, 0.2602, 0.3105, 0.2688, 0.3155, 0.3178, 0.2878, 0.3155, 0.6895, 0.2688, 0.6509, 0.2403, 0.6729, 0.2249, 0.7043, 0.2602, 0.3271, 0.2249, 0.3491, 0.2403, 0.3105, 0.2688, 0.2957, 0.2602, 0.6509, 0.2403, 0.6266, 0.2082, 0.6405, 0.1988, 0.6729, 0.2249, 0.3595, 0.1988, 0.3734, 0.2082, 0.3491, 0.2403, 0.3271, 0.2249, 0.6036, 0.02345, 0.6251, 0.02946, 0.6358, 0.0822, 0.5986, 0.05684, 0.3642, 0.0822, 0.3749, 0.02946, 0.3964, 0.02345, 0.4014, 0.05684, 0.5468, 0.009442, 0.6036, 0.02345, 0.5986, 0.05684, 0.5564, 0.04091, 0.4014, 0.05684, 0.3964, 0.02345, 0.4532, 0.009442, 0.4436, 0.04091, 0.5, 0.03322, 0.5468, 0.009442, 0.5564, 0.04091, 0.5272, 0.04951, 0.4436, 0.04091, 0.4532, 0.009442, 0.5, 0.03322, 0.4728, 0.04951, 0.5207, 0.0605, 0.5, 0.05441, 0.5, 0.03322, 0.5272, 0.04951, 0.5, 0.03322, 0.5, 0.05441, 0.4793, 0.0605, 0.4728, 0.04951, 0.5305, 0.06506, 0.5207, 0.0605, 0.5272, 0.04951, 0.5372, 0.06079, 0.4728, 0.04951, 0.4793, 0.0605, 0.4695, 0.06506, 0.4628, 0.06079, 0.5329, 0.06782, 0.5305, 0.06506, 0.5372, 0.06079, 0.5585, 0.06514, 0.4628, 0.06079, 0.4695, 0.06506, 0.4671, 0.06782, 0.4415, 0.06514, 0.5447, 0.08302, 0.5329, 0.06782, 0.5585, 0.06514, 0.5881, 0.08518, 0.4415, 0.06514, 0.4671, 0.06782, 0.4553, 0.08302, 0.4119, 0.08518, 0.5585, 0.06514, 0.5564, 0.04091, 0.5986, 0.05684, 0.5881, 0.08518, 0.4014, 0.05684, 0.4436, 0.04091, 0.4415, 0.06514, 0.4119, 0.08518, 0.5585, 0.06514, 0.5372, 0.06079, 0.5272, 0.04951, 0.5564, 0.04091, 0.4728, 0.04951, 0.4628, 0.06079, 0.4415, 0.06514, 0.4436, 0.04091, 0.6072, 0.1139, 0.5881, 0.08518, 0.5986, 0.05684, 0.6358, 0.0822, 0.4014, 0.05684, 0.4119, 0.08518, 0.3928, 0.1139, 0.3642, 0.0822, 0.5656, 0.1155, 0.5447, 0.08302, 0.5881, 0.08518, 0.6072, 0.1139, 0.4119, 0.08518, 0.4553, 0.08302, 0.4344, 0.1155, 0.3928, 0.1139, 0.5787, 0.1392, 0.6127, 0.1337, 0.6055, 0.1515, 0.5832, 0.1542, 0.3945, 0.1515, 0.3873, 0.1337, 0.4213, 0.1392, 0.4168, 0.1542, 0.5656, 0.1155, 0.6072, 0.1139, 0.6127, 0.1337, 0.5787, 0.1392, 0.3873, 0.1337, 0.3928, 0.1139, 0.4344, 0.1155, 0.4213, 0.1392, 0.5869, 0.172, 0.5832, 0.1542, 0.6055, 0.1515, 0.6007, 0.163, 0.3945, 0.1515, 0.4168, 0.1542, 0.4131, 0.172, 0.3993, 0.163, 0.5869, 0.172, 0.6007, 0.163, 0.6405, 0.1988, 0.6266, 0.2082, 0.3595, 0.1988, 0.3993, 0.163, 0.4131, 0.172, 0.3734, 0.2082, 0.9224, 0.06423, 0.8596, 0.118, 0.8233, 0.1016, 0.8613, 0.02723, 0.1767, 0.1016, 0.1404, 0.118, 0.07763, 0.06423, 0.1387, 0.02723, 0.8613, 0.02723, 0.8233, 0.1016, 0.7659, 0.087, 0.7746, 0.01084, 0.2341, 0.087, 0.1767, 0.1016, 0.1387, 0.02723, 0.2254, 0.01084, 0.7746, 0.01084, 0.7659, 0.087, 0.662, 0.08756, 0.647, 0.02872, 0.338, 0.08756, 0.2341, 0.087, 0.2254, 0.01084, 0.353, 0.02872, 0.647, 0.02872, 0.662, 0.08756, 0.6358, 0.0822, 0.6251, 0.02946, 0.3642, 0.0822, 0.338, 0.08756, 0.353, 0.02872, 0.3749, 0.02946, 0.6072, 0.1139, 0.6358, 0.0822, 0.662, 0.08756, 0.6127, 0.1337, 0.338, 0.08756, 0.3642, 0.0822, 0.3928, 0.1139, 0.3873, 0.1337, 0.7043, 0.2602, 0.6729, 0.2249, 0.7436, 0.1986, 0.7664, 0.2331, 0.2564, 0.1986, 0.3271, 0.2249, 0.2957, 0.2602, 0.2336, 0.2331, 0.9876, 0.1542, 0.8895, 0.1776, 0.8596, 0.118, 0.9224, 0.06423, 0.1404, 0.118, 0.1105, 0.1776, 0.01237, 0.1542, 0.07763, 0.06423, 0.8998, 0.4209, 0.8443, 0.3474, 0.8812, 0.3092, 0.959, 0.3574, 0.1188, 0.3092, 0.1557, 0.3474, 0.1002, 0.4209, 0.04104, 0.3574, 0.959, 0.3574, 0.8812, 0.3092, 0.9033, 0.2614, 0.9999, 0.2535, 0.0967, 0.2614, 0.1188, 0.3092, 0.04104, 0.3574, 0.00014, 0.2535, 0.9999, 0.2535, 0.9033, 0.2614, 0.8895, 0.1776, 0.9876, 0.1542, 0.1105, 0.1776, 0.0967, 0.2614, 0.00014, 0.2535, 0.01237, 0.1542, 0.7248, 0.3402, 0.7122, 0.3155, 0.7447, 0.3046, 0.7661, 0.3195, 0.2553, 0.3046, 0.2878, 0.3155, 0.2752, 0.3402, 0.2339, 0.3195, 0.7661, 0.3195, 0.7447, 0.3046, 0.7934, 0.2805, 0.8267, 0.2978, 0.2066, 0.2805, 0.2553, 0.3046, 0.2339, 0.3195, 0.1733, 0.2978, 0.8267, 0.2978, 0.7934, 0.2805, 0.8236, 0.2546, 0.8553, 0.268, 0.1764, 0.2546, 0.2066, 0.2805, 0.1733, 0.2978, 0.1447, 0.268, 0.8553, 0.268, 0.8236, 0.2546, 0.8359, 0.2252, 0.8683, 0.2335, 0.1641, 0.2252, 0.1764, 0.2546, 0.1447, 0.268, 0.1317, 0.2335, 0.8135, 0.1907, 0.8513, 0.1811, 0.8683, 0.2335, 0.8359, 0.2252, 0.1317, 0.2335, 0.1487, 0.1811, 0.1865, 0.1907, 0.1641, 0.2252, 0.8895, 0.1776, 0.9033, 0.2614, 0.8683, 0.2335, 0.8513, 0.1811, 0.1317, 0.2335, 0.0967, 0.2614, 0.1105, 0.1776, 0.1487, 0.1811, 0.9033, 0.2614, 0.8812, 0.3092, 0.8553, 0.268, 0.8683, 0.2335, 0.1447, 0.268, 0.1188, 0.3092, 0.0967, 0.2614, 0.1317, 0.2335, 0.8812, 0.3092, 0.8443, 0.3474, 0.8267, 0.2978, 0.8553, 0.268, 0.1733, 0.2978, 0.1557, 0.3474, 0.1188, 0.3092, 0.1447, 0.268, 0.8443, 0.3474, 0.7723, 0.374, 0.7661, 0.3195, 0.8267, 0.2978, 0.2339, 0.3195, 0.2277, 0.374, 0.1557, 0.3474, 0.1733, 0.2978, 0.7445, 0.3901, 0.7248, 0.3402, 0.7661, 0.3195, 0.7723, 0.374, 0.2339, 0.3195, 0.2752, 0.3402, 0.2555, 0.3901, 0.2277, 0.374, 0.8248, 0.471, 0.7723, 0.374, 0.8443, 0.3474, 0.8998, 0.4209, 0.1557, 0.3474, 0.2277, 0.374, 0.1752, 0.471, 0.1002, 0.4209, 0.7921, 0.4647, 0.7422, 0.4615, 0.7269, 0.4326, 0.7445, 0.3901, 0.2731, 0.4326, 0.2578, 0.4615, 0.2079, 0.4647, 0.2555, 0.3901, 0.7921, 0.4647, 0.7445, 0.3901, 0.7723, 0.374, 0.8248, 0.471, 0.2277, 0.374, 0.2555, 0.3901, 0.2079, 0.4647, 0.1752, 0.471, 0.7956, 0.49, 0.7921, 0.4647, 0.8248, 0.471, 0.1752, 0.471, 0.2079, 0.4647, 0.2044, 0.49, 0.7122, 0.3155, 0.7043, 0.2602, 0.7664, 0.2331, 0.7447, 0.3046, 0.2336, 0.2331, 0.2957, 0.2602, 0.2878, 0.3155, 0.2553, 0.3046, 0.7664, 0.2331, 0.7861, 0.2278, 0.7934, 0.2805, 0.7447, 0.3046, 0.2066, 0.2805, 0.2139, 0.2278, 0.2336, 0.2331, 0.2553, 0.3046, 0.7861, 0.2278, 0.803, 0.2034, 0.8236, 0.2546, 0.7934, 0.2805, 0.1764, 0.2546, 0.1971, 0.2034, 0.2139, 0.2278, 0.2066, 0.2805, 0.8135, 0.1907, 0.8359, 0.2252, 0.8236, 0.2546, 0.803, 0.2034, 0.1764, 0.2546, 0.1641, 0.2252, 0.1865, 0.1907, 0.1971, 0.2034, 0.662, 0.08756, 0.7659, 0.087, 0.7693, 0.1288, 0.6915, 0.1467, 0.2307, 0.1288, 0.2341, 0.087, 0.338, 0.08756, 0.3085, 0.1467, 0.7436, 0.1986, 0.6915, 0.1467, 0.7693, 0.1288, 0.7801, 0.1694, 0.2307, 0.1288, 0.3085, 0.1467, 0.2564, 0.1986, 0.2199, 0.1694, 0.6729, 0.2249, 0.6405, 0.1988, 0.6915, 0.1467, 0.7436, 0.1986, 0.3085, 0.1467, 0.3595, 0.1988, 0.3271, 0.2249, 0.2564, 0.1986, 0.6405, 0.1988, 0.6055, 0.1515, 0.6127, 0.1337, 0.6915, 0.1467, 0.3873, 0.1337, 0.3945, 0.1515, 0.3595, 0.1988, 0.3085, 0.1467, 0.6127, 0.1337, 0.662, 0.08756, 0.6915, 0.1467, 0.3085, 0.1467, 0.338, 0.08756, 0.3873, 0.1337, 0.6405, 0.1988, 0.6007, 0.163, 0.6055, 0.1515, 0.3945, 0.1515, 0.3993, 0.163, 0.3595, 0.1988, 0.8135, 0.1907, 0.8038, 0.1712, 0.8309, 0.1395, 0.8513, 0.1811, 0.1691, 0.1395, 0.1962, 0.1712, 0.1865, 0.1907, 0.1487, 0.1811, 0.8895, 0.1776, 0.8513, 0.1811, 0.8309, 0.1395, 0.8596, 0.118, 0.1691, 0.1395, 0.1487, 0.1811, 0.1105, 0.1776, 0.1404, 0.118, 0.7801, 0.1694, 0.7693, 0.1288, 0.8309, 0.1395, 0.8038, 0.1712, 0.1691, 0.1395, 0.2307, 0.1288, 0.2199, 0.1694, 0.1962, 0.1712, 0.7659, 0.087, 0.8233, 0.1016, 0.8309, 0.1395, 0.7693, 0.1288, 0.1691, 0.1395, 0.1767, 0.1016, 0.2341, 0.087, 0.2307, 0.1288, 0.8596, 0.118, 0.8309, 0.1395, 0.8233, 0.1016, 0.1767, 0.1016, 0.1691, 0.1395, 0.1404, 0.118, 0.5746, 0.9592, 0.4645, 0.9592, 0.4773, 0.8919, 0.5454, 0.8846, 0.2729, 0.8919, 0.2857, 0.9592, 0.1756, 0.9592, 0.2048, 0.8846, 0.5746, 0.9592, 0.5454, 0.8846, 0.6051, 0.847, 0.7159, 0.8971, 0.1451, 0.847, 0.2048, 0.8846, 0.1756, 0.9592, 0.03433, 0.8971, 0.7159, 0.8971, 0.6051, 0.847, 0.6054, 0.7844, 0.6839, 0.757, 0.1449, 0.7844, 0.1451, 0.847, 0.03433, 0.8971, 0.06635, 0.757, 0.6839, 0.757, 0.6054, 0.7844, 0.5748, 0.7442, 0.6179, 0.7192, 0.1754, 0.7442, 0.1449, 0.7844, 0.06635, 0.757, 0.1324, 0.7192, 0.6179, 0.7192, 0.5748, 0.7442, 0.535, 0.7125, 0.5687, 0.6821, 0.2152, 0.7125, 0.1754, 0.7442, 0.1324, 0.7192, 0.1815, 0.6821, 0.5687, 0.6821, 0.535, 0.7125, 0.483, 0.6868, 0.5085, 0.641, 0.2672, 0.6868, 0.2152, 0.7125, 0.1815, 0.6821, 0.2417, 0.641, 0.535, 0.7125, 0.5134, 0.737, 0.4789, 0.7196, 0.483, 0.6868, 0.2713, 0.7196, 0.2368, 0.737, 0.2152, 0.7125, 0.2672, 0.6868, 0.5748, 0.7442, 0.5411, 0.7608, 0.5134, 0.737, 0.535, 0.7125, 0.2368, 0.737, 0.2091, 0.7608, 0.1754, 0.7442, 0.2152, 0.7125, 0.6054, 0.7844, 0.5576, 0.7894, 0.5411, 0.7608, 0.5748, 0.7442, 0.2091, 0.7608, 0.1926, 0.7894, 0.1449, 0.7844, 0.1754, 0.7442, 0.6051, 0.847, 0.5538, 0.8218, 0.5576, 0.7894, 0.6054, 0.7844, 0.1926, 0.7894, 0.1964, 0.8218, 0.1451, 0.847, 0.1449, 0.7844, 0.5454, 0.8846, 0.5247, 0.8424, 0.5538, 0.8218, 0.6051, 0.847, 0.1964, 0.8218, 0.2256, 0.8424, 0.2048, 0.8846, 0.1451, 0.847, 0.5454, 0.8846, 0.4773, 0.8919, 0.4852, 0.8453, 0.5247, 0.8424, 0.265, 0.8453, 0.2729, 0.8919, 0.2048, 0.8846, 0.2256, 0.8424, 0.7436, 0.1986, 0.7801, 0.1694, 0.7861, 0.1811, 0.7702, 0.1912, 0.2139, 0.1811, 0.2199, 0.1694, 0.2564, 0.1986, 0.2298, 0.1912, 0.4082, 0.5875, 0.5085, 0.641, 0.483, 0.6868, 0.4096, 0.674, 0.2672, 0.6868, 0.2417, 0.641, 0.3421, 0.5875, 0.3406, 0.674, 0.7664, 0.2331, 0.7436, 0.1986, 0.7702, 0.1912, 0.7861, 0.2278, 0.2298, 0.1912, 0.2564, 0.1986, 0.2336, 0.2331, 0.2139, 0.2278, 0.4003, 0.9106, 0.4142, 0.8783, 0.4773, 0.8919, 0.4645, 0.9592, 0.2729, 0.8919, 0.3361, 0.8783, 0.3499, 0.9106, 0.2857, 0.9592, 0.483, 0.6868, 0.4789, 0.7196, 0.4436, 0.7137, 0.4096, 0.674, 0.3066, 0.7137, 0.2713, 0.7196, 0.2672, 0.6868, 0.3406, 0.674, 0.4297, 0.7286, 0.3928, 0.7108, 0.4096, 0.674, 0.4436, 0.7137, 0.3406, 0.674, 0.3574, 0.7108, 0.3205, 0.7286, 0.3066, 0.7137, 0.423, 0.7546, 0.3928, 0.7108, 0.4297, 0.7286, 0.4326, 0.7465, 0.3205, 0.7286, 0.3574, 0.7108, 0.3272, 0.7546, 0.3176, 0.7465, 0.4277, 0.7962, 0.3916, 0.8152, 0.3928, 0.7108, 0.423, 0.7546, 0.3574, 0.7108, 0.3586, 0.8152, 0.3225, 0.7962, 0.3272, 0.7546, 0.4142, 0.8783, 0.3916, 0.8152, 0.4277, 0.7962, 0.4483, 0.831, 0.3225, 0.7962, 0.3586, 0.8152, 0.3361, 0.8783, 0.3019, 0.831, 0.4773, 0.8919, 0.4142, 0.8783, 0.4483, 0.831, 0.4852, 0.8453, 0.3019, 0.831, 0.3361, 0.8783, 0.2729, 0.8919, 0.265, 0.8453, 0.7861, 0.2278, 0.7977, 0.1957, 0.8026, 0.1998, 0.803, 0.2034, 0.1974, 0.1998, 0.2023, 0.1957, 0.2139, 0.2278, 0.1971, 0.2034, 0.7861, 0.2278, 0.7702, 0.1912, 0.7896, 0.1847, 0.7977, 0.1957, 0.2104, 0.1847, 0.2298, 0.1912, 0.2139, 0.2278, 0.2023, 0.1957, 0.7702, 0.1912, 0.7861, 0.1811, 0.7896, 0.1847, 0.2104, 0.1847, 0.2139, 0.1811, 0.2298, 0.1912, 0.4852, 0.8453, 0.4483, 0.831, 0.466, 0.8041, 0.4905, 0.8161, 0.2842, 0.8041, 0.3019, 0.831, 0.265, 0.8453, 0.2597, 0.8161, 0.4483, 0.831, 0.4277, 0.7962, 0.448, 0.7839, 0.466, 0.8041, 0.3022, 0.7839, 0.3225, 0.7962, 0.3019, 0.831, 0.2842, 0.8041, 0.4277, 0.7962, 0.423, 0.7546, 0.4387, 0.765, 0.448, 0.7839, 0.3115, 0.765, 0.3272, 0.7546, 0.3225, 0.7962, 0.3022, 0.7839, 0.423, 0.7546, 0.4326, 0.7465, 0.4452, 0.7564, 0.4387, 0.765, 0.305, 0.7564, 0.3176, 0.7465, 0.3272, 0.7546, 0.3115, 0.765, 0.4326, 0.7465, 0.4297, 0.7286, 0.4498, 0.7435, 0.4452, 0.7564, 0.3004, 0.7435, 0.3205, 0.7286, 0.3176, 0.7465, 0.305, 0.7564, 0.4297, 0.7286, 0.4436, 0.7137, 0.4563, 0.7327, 0.4498, 0.7435, 0.2939, 0.7327, 0.3066, 0.7137, 0.3205, 0.7286, 0.3004, 0.7435, 0.4436, 0.7137, 0.4789, 0.7196, 0.4755, 0.7409, 0.4563, 0.7327, 0.2748, 0.7409, 0.2713, 0.7196, 0.3066, 0.7137, 0.2939, 0.7327, 0.5247, 0.8424, 0.4852, 0.8453, 0.4905, 0.8161, 0.5142, 0.8178, 0.2597, 0.8161, 0.265, 0.8453, 0.2256, 0.8424, 0.236, 0.8178, 0.5538, 0.8218, 0.5247, 0.8424, 0.5142, 0.8178, 0.528, 0.8086, 0.236, 0.8178, 0.2256, 0.8424, 0.1964, 0.8218, 0.2223, 0.8086, 0.5576, 0.7894, 0.5538, 0.8218, 0.528, 0.8086, 0.5301, 0.7908, 0.2223, 0.8086, 0.1964, 0.8218, 0.1926, 0.7894, 0.2201, 0.7908, 0.5411, 0.7608, 0.5576, 0.7894, 0.5301, 0.7908, 0.5186, 0.7724, 0.2201, 0.7908, 0.1926, 0.7894, 0.2091, 0.7608, 0.2316, 0.7724, 0.5134, 0.737, 0.5411, 0.7608, 0.5186, 0.7724, 0.4987, 0.755, 0.2316, 0.7724, 0.2091, 0.7608, 0.2368, 0.737, 0.2516, 0.755, 0.4789, 0.7196, 0.5134, 0.737, 0.4987, 0.755, 0.4755, 0.7409, 0.2516, 0.755, 0.2368, 0.737, 0.2713, 0.7196, 0.2748, 0.7409, 0.4452, 0.7564, 0.4498, 0.7435, 0.468, 0.7562, 0.4597, 0.7705, 0.2822, 0.7562, 0.3004, 0.7435, 0.305, 0.7564, 0.2906, 0.7705, 0.4597, 0.7705, 0.468, 0.7562, 0.4872, 0.7699, 0.4774, 0.7854, 0.2631, 0.7699, 0.2822, 0.7562, 0.2906, 0.7705, 0.2729, 0.7854, 0.4774, 0.7854, 0.4872, 0.7699, 0.5046, 0.783, 0.4965, 0.7971, 0.2456, 0.783, 0.2631, 0.7699, 0.2729, 0.7854, 0.2537, 0.7971, 0.4965, 0.7971, 0.5046, 0.783, 0.5161, 0.7926, 0.5137, 0.804, 0.2341, 0.7926, 0.2456, 0.783, 0.2537, 0.7971, 0.2365, 0.804, 0.5142, 0.8178, 0.4905, 0.8161, 0.4965, 0.7971, 0.5137, 0.804, 0.2537, 0.7971, 0.2597, 0.8161, 0.236, 0.8178, 0.2365, 0.804, 0.466, 0.8041, 0.4774, 0.7854, 0.4965, 0.7971, 0.4905, 0.8161, 0.2537, 0.7971, 0.2729, 0.7854, 0.2842, 0.8041, 0.2597, 0.8161, 0.466, 0.8041, 0.448, 0.7839, 0.4597, 0.7705, 0.4774, 0.7854, 0.2906, 0.7705, 0.3022, 0.7839, 0.2842, 0.8041, 0.2729, 0.7854, 0.4452, 0.7564, 0.4597, 0.7705, 0.448, 0.7839, 0.4387, 0.765, 0.3022, 0.7839, 0.2906, 0.7705, 0.305, 0.7564, 0.3115, 0.765, 0.4563, 0.7327, 0.4755, 0.7409, 0.468, 0.7562, 0.4498, 0.7435, 0.2822, 0.7562, 0.2748, 0.7409, 0.2939, 0.7327, 0.3004, 0.7435, 0.4987, 0.755, 0.4872, 0.7699, 0.468, 0.7562, 0.4755, 0.7409, 0.2822, 0.7562, 0.2631, 0.7699, 0.2516, 0.755, 0.2748, 0.7409, 0.5186, 0.7724, 0.5046, 0.783, 0.4872, 0.7699, 0.4987, 0.755, 0.2631, 0.7699, 0.2456, 0.783, 0.2316, 0.7724, 0.2516, 0.755, 0.5301, 0.7908, 0.5161, 0.7926, 0.5046, 0.783, 0.5186, 0.7724, 0.2456, 0.783, 0.2341, 0.7926, 0.2201, 0.7908, 0.2316, 0.7724, 0.528, 0.8086, 0.5137, 0.804, 0.5161, 0.7926, 0.5301, 0.7908, 0.2341, 0.7926, 0.2365, 0.804, 0.2223, 0.8086, 0.2201, 0.7908, 0.5142, 0.8178, 0.5137, 0.804, 0.528, 0.8086, 0.2223, 0.8086, 0.2365, 0.804, 0.236, 0.8178, 0.5687, 0.6821, 0.5085, 0.641, 0.5743, 0.6077, 0.6135, 0.6558, 0.176, 0.6077, 0.2417, 0.641, 0.1815, 0.6821, 0.1367, 0.6558, 0.6179, 0.7192, 0.5687, 0.6821, 0.6135, 0.6558, 0.644, 0.6933, 0.1367, 0.6558, 0.1815, 0.6821, 0.1324, 0.7192, 0.1062, 0.6933, 0.6839, 0.757, 0.6179, 0.7192, 0.644, 0.6933, 0.6682, 0.7121, 0.1062, 0.6933, 0.1324, 0.7192, 0.06635, 0.757, 0.08206, 0.7121, 0.7271, 0.6985, 0.6839, 0.757, 0.6682, 0.7121, 0.6766, 0.686, 0.08206, 0.7121, 0.06635, 0.757, 0.0231, 0.6985, 0.07364, 0.686, 0.7298, 0.6244, 0.7271, 0.6985, 0.6766, 0.686, 0.667, 0.6402, 0.07364, 0.686, 0.0231, 0.6985, 0.02042, 0.6244, 0.08321, 0.6402, 0.7213, 0.5729, 0.7298, 0.6244, 0.667, 0.6402, 0.6482, 0.5946, 0.08321, 0.6402, 0.02042, 0.6244, 0.02893, 0.5729, 0.1021, 0.5946, 0.667, 0.6402, 0.6135, 0.6558, 0.5743, 0.6077, 0.6482, 0.5946, 0.176, 0.6077, 0.1367, 0.6558, 0.08321, 0.6402, 0.1021, 0.5946, 0.667, 0.6402, 0.6766, 0.686, 0.644, 0.6933, 0.6135, 0.6558, 0.1062, 0.6933, 0.07364, 0.686, 0.08321, 0.6402, 0.1367, 0.6558, 0.6766, 0.686, 0.6682, 0.7121, 0.644, 0.6933, 0.1062, 0.6933, 0.08206, 0.7121, 0.07364, 0.686, 0.63, 0.5576, 0.7177, 0.5381, 0.7213, 0.5729, 0.6482, 0.5946, 0.02893, 0.5729, 0.03252, 0.5381, 0.1202, 0.5576, 0.1021, 0.5946, 0.63, 0.5576, 0.6482, 0.5946, 0.5743, 0.6077, 0.5269, 0.5392, 0.176, 0.6077, 0.1021, 0.5946, 0.1202, 0.5576, 0.2233, 0.5392, 0.4082, 0.5875, 0.5269, 0.5392, 0.5743, 0.6077, 0.5085, 0.641, 0.176, 0.6077, 0.2233, 0.5392, 0.3421, 0.5875, 0.2417, 0.641])
me_suzanne.update()

# ---- curves / text
cu_nurbscurve = bpy.data.curves.new('NurbsCurve', 'CURVE')
cu_nurbscurve.dimensions = '3D'
_sp = cu_nurbscurve.splines.new('NURBS'); _sp.points.add(8)
_sp.points.foreach_set('co', [-1.5, 0.0, 0.0, 1.0, -1.0, 1.0, 0.0, 1.0, 1.0, 1.0, 0.0, 1.0, 1.5, 0.0, 0.0, 1.0, 3.084, -1.388, 0.0, 1.0, 5.452, 0.5063, 0.0, 1.0, 7.232, -1.96, 0.0, 1.0, 9.126, 4.148, 0.0, 1.0, 16.15, -0.8982, 0.0, 1.0])
_sp.order_v = 0
cu_nurbscurve.use_path = True
cu_nurbscurve.fill_mode = 'FULL'

# ---- objects
ob_cube = bpy.data.objects.new('Cube', me_cube)
ob_light = bpy.data.objects.new('Light', light_light)
ob_camera = bpy.data.objects.new('Camera', cam_camera)
ob_nurbscurve = bpy.data.objects.new('NurbsCurve', cu_nurbscurve)
ob_suzanne = bpy.data.objects.new('Suzanne', me_suzanne)
_N = ng_custom_matrix_temple.nodes; _L = ng_custom_matrix_temple.links
n0 = _N.new('NodeGroupInput'); n0.name = 'Group Input'; n0.location = (-840, 40)
n1 = _N.new('NodeGroupOutput'); n1.name = 'Group Output'; n1.location = (502, -540)
n2 = _N.new('FunctionNodeInvertMatrix'); n2.name = 'Invert Matrix'; n2.location = (-40, 100)
n3 = _N.new('FunctionNodeCombineMatrix'); n3.name = 'Combine Matrix'; n3.location = (-40, -20)
n4 = _N.new('FunctionNodeCombineTransform'); n4.name = 'Combine Transform'; n4.location = (-200, 100)
n5 = _N.new('FunctionNodeTransformDirection'); n5.name = 'Transform Direction'; n5.location = (120, 100)
n6 = _N.new('FunctionNodeSeparateTransform'); n6.name = 'Separate Transform'; n6.location = (-360, 100)
n7 = _N.new('FunctionNodeTransformPoint'); n7.name = 'Transform Point'; n7.location = (280, 100)
n8 = _N.new('FunctionNodeProjectPoint'); n8.name = 'Project Point'; n8.location = (440, 100)
n9 = _N.new('FunctionNodeMatrixMultiply'); n9.name = 'Multiply Matrices'; n9.location = (600, 100)
n10 = _N.new('GeometryNodeObjectInfo'); n10.name = 'Object Info'; n10.location = (-260, -520)
n10.inputs[0].default_value = ob_nurbscurve
n11 = _N.new('GeometryNodeMeshCube'); n11.name = 'Cube'; n11.location = (-260, -260)
n12 = _N.new('GeometryNodeGeometryToInstance'); n12.name = 'Geometry to Instance'; n12.location = (-80, -280)
n13 = _N.new('GeometryNodeGroup'); n13.name = 'Group.002'; n13.location = (-1640, -100)
n13.width = 164
n13.node_tree = ng_set_matrix
n13.inputs[0].default_value = (0.0, 0.0, 0.0)
n13.inputs[1].default_value = (0.0, 0.0, 0.0)
n13.inputs[2].default_value = (0.0, 0.0, 0.0)
n13.inputs[3].default_value = (0.0, 0.0, 0.0)
n14 = _N.new('GeometryNodeGroup'); n14.name = 'Group.003'; n14.location = (-1920, -100)
n14.width = 253
n14.node_tree = ng_separate_matrix_to_vector
n15 = _N.new('GeometryNodeGroup'); n15.name = 'Group.005'; n15.location = (-1340, -100)
n15.width = 233
n15.node_tree = ng_sample_curves_matrix
n15.inputs[1].default_value = 0.0
n15.inputs[2].default_value = False
n15.inputs[3].default_value = 0
n16 = _N.new('GeometryNodeGroup'); n16.name = 'Group'; n16.location = (242, -540)
n16.width = 226
n16.node_tree = ng_move_alone_curves
n16.inputs[2].default_value = 0.3786
n16.inputs[3].default_value = False
n16.inputs[4].default_value = 0
n16.inputs[5].default_value = (0.0, 0.0, 0.0)
n17 = _N.new('GeometryNodeGroup'); n17.name = 'Group.004'; n17.location = (-1080, -100)
n17.width = 234
n17.node_tree = ng_move_alone_curves
n17.inputs[2].default_value = 0.0
n17.inputs[3].default_value = False
n17.inputs[4].default_value = 0
n17.inputs[5].default_value = (0.0, 0.0, 0.0)
n18 = _N.new('GeometryNodeObjectInfo'); n18.name = 'Object Info.001'; n18.location = (-260, -800)
n18.inputs[0].default_value = ob_suzanne
n19 = _N.new('GeometryNodeGroup'); n19.name = 'Group.001'; n19.location = (160, -1000)
n19.width = 178
n19.node_tree = ng_stretch_alone_curve
n19.inputs[2].default_value = 0.0
n19.inputs[3].default_value = 1.0
n19.inputs[4].default_value = 0
n20 = _N.new('GeometryNodeSubdivideMesh'); n20.name = 'Subdivide Mesh'; n20.location = (-40, -1060)
n20.inputs[1].default_value = 2
n21 = _N.new('GeometryNodeGroup'); n21.name = 'Group.006'; n21.location = (-820, -100)
n21.width = 230
n21.node_tree = ng_stretch_alone_curve
n21.inputs[2].default_value = 0.0
n21.inputs[3].default_value = 1.0
n21.inputs[4].default_value = 0
n22 = _N.new('GeometryNodeGroup'); n22.name = 'Group.007'; n22.location = (-1920, -500)
n22.width = 240
n22.node_tree = ng_matrix_axis_mesh_temple
n22.inputs[0].default_value = 0.1
n22.inputs[1].default_value = 6.0
n22.inputs[2].default_value = 0.5
n23 = _N.new('GeometryNodeGroup'); n23.name = 'Group.008'; n23.location = (400, -880)
n23.node_tree = ng_sample_curves_matrix
n23.inputs[1].default_value = 0.0
n23.inputs[2].default_value = False
n23.inputs[3].default_value = 0
n24 = _N.new('GeometryNodeSetPosition'); n24.name = 'Set Position'; n24.location = (1040, -700)
n25 = _N.new('FunctionNodeTransformPoint'); n25.name = 'Transform Point.001'; n25.location = (860, -800)
n26 = _N.new('GeometryNodeInputPosition'); n26.name = 'Position'; n26.location = (680, -800)
n27 = _N.new('GeometryNodeGroup'); n27.name = 'Group.011'; n27.location = (580, -880)
n27.width = 237
n27.node_tree = ng_separate_matrix_rotation
n28 = _N.new('GeometryNodeGroup'); n28.name = 'Group.012'; n28.location = (-2180, -100)
n28.width = 237
n28.node_tree = ng_separate_matrix_rotation
n29 = _N.new('GeometryNodeGroup'); n29.name = 'Group.009'; n29.location = (-680, -540)
n29.width = 182
n29.node_tree = ng_matrix_axis_mesh_temple
n29.inputs[0].default_value = 0.1
n29.inputs[1].default_value = 6.0
n29.inputs[2].default_value = 0.5
n30 = _N.new('GeometryNodeGeometryToInstance'); n30.name = 'Geometry to Instance.001'; n30.location = (-480, -540)
_L.new(n11.outputs[0], n12.inputs[0])
_L.new(n10.outputs[4], n16.inputs[1])
_L.new(n10.outputs[4], n19.inputs[1])
_L.new(n18.outputs[4], n20.inputs[0])
_L.new(n20.outputs[0], n19.inputs[0])
_L.new(n16.outputs[0], n1.inputs[0])
_L.new(n10.outputs[4], n23.inputs[0])
_L.new(n26.outputs[0], n25.inputs[0])
_L.new(n25.outputs[0], n24.inputs[2])
_L.new(n18.outputs[4], n24.inputs[0])
_L.new(n27.outputs[0], n25.inputs[1])
_L.new(n23.outputs[0], n27.inputs[0])
_L.new(n30.outputs[0], n16.inputs[0])
_L.new(n29.outputs[0], n30.inputs[0])
n1.is_active_output = True

# ---- transforms, parenting, visibility, modifiers, constraints
ob_cube.location = (0.0, 0.0, 0.0)
ob_cube.lock_rotations_4d = False
ob_cube.empty_display_type = 'ARROWS'
ob_cube.lineart.crease_threshold = 0.0
_m = ob_cube.modifiers.new('GeometryNodes', 'NODES')
_m.node_group = ng_custom_matrix_temple
ob_light.location = (4.076, 1.005, 5.904)
ob_light.rotation_euler = (0.6503, 0.05522, 1.866)
ob_light.lock_rotations_4d = False
ob_light.empty_display_type = 'ARROWS'
ob_light.color = (0.0, 0.0, 0.0, 0.0)
ob_light.lineart.crease_threshold = 0.0
ob_camera.location = (7.359, -6.926, 4.958)
ob_camera.rotation_euler = (1.109, 0.0, 0.8149)
ob_camera.lock_rotations_4d = False
ob_camera.empty_display_type = 'ARROWS'
ob_camera.color = (0.0, 0.0, 0.0, 0.0)
ob_camera.display_type = 'WIRE'
ob_camera.lineart.crease_threshold = 0.0
ob_nurbscurve.location = (0.0, 0.0, 0.0)
ob_suzanne.location = (0.0, 0.0, 0.0)
ob_suzanne.hide_render = True

# ---- collection membership
col_collection.objects.link(ob_cube)
col_collection.objects.link(ob_light)
col_collection.objects.link(ob_camera)
col_collection.objects.link(ob_nurbscurve)
col_collection.objects.link(ob_suzanne)

# ---- scene / render settings (as saved in the file)
scene.camera = ob_camera
scene.frame_start = 1; scene.frame_end = 250; scene.frame_set(1)
scene.render.engine = 'BLENDER_EEVEE_NEXT'
bpy.context.view_layer.update()
